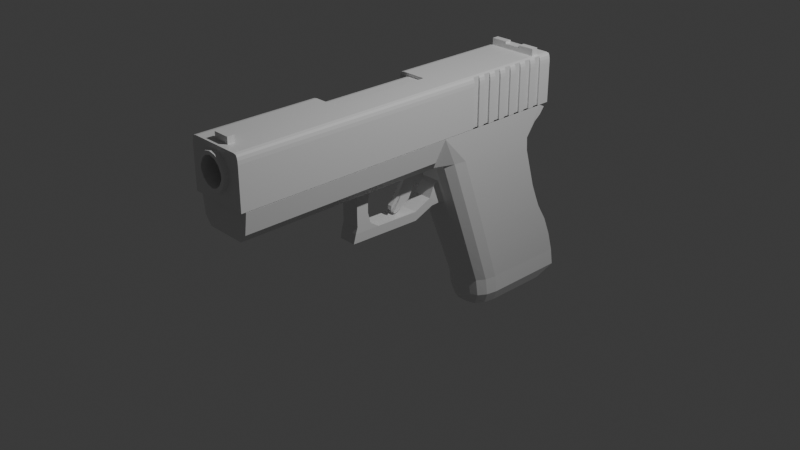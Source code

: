 # Source: glock-no-texture.blend  (saved by Blender 4.3.34; exported with 4.5.12 LTS)
import bpy
from mathutils import Matrix  # noqa: F401  (used for matrix-valued properties, if any)

bpy.ops.wm.read_factory_settings(use_empty=True)
scene = bpy.context.scene
scene.name = 'Scene'

# ---- collections
col_collection = bpy.data.collections.new('Collection'); scene.collection.children.link(col_collection)
col_env = bpy.data.collections.new('env'); scene.collection.children.link(col_env)
col_reference = bpy.data.collections.new('reference'); scene.collection.children.link(col_reference)

# ---- materials (node trees are filled in below, after node groups)
mat_material = bpy.data.materials.new('Material')
mat_material.alpha_threshold = 0.0
mat_material.roughness = 0.5
mat_material.line_color = (0.0, 0.0, 0.0, 1.0)

# ---- material node trees
mat_material.use_nodes = True; mat_material.node_tree.nodes.clear()
_N = mat_material.node_tree.nodes; _L = mat_material.node_tree.links
n0 = _N.new('ShaderNodeOutputMaterial'); n0.name = 'Material Output'; n0.location = (300, 300)
n1 = _N.new('ShaderNodeBsdfPrincipled'); n1.name = 'Principled BSDF'; n1.location = (10, 300)
n1.inputs[3].default_value = 1.45
_L.new(n1.outputs[0], n0.inputs[0])
n0.is_active_output = True

# ---- world
world_world = bpy.data.worlds.new('World'); scene.world = world_world
world_world.use_nodes = True; world_world.node_tree.nodes.clear()
_N = world_world.node_tree.nodes; _L = world_world.node_tree.links
n0 = _N.new('ShaderNodeOutputWorld'); n0.name = 'World Output'; n0.location = (300, 300)
n1 = _N.new('ShaderNodeBackground'); n1.name = 'Background'; n1.location = (10, 300)
n1.inputs[0].default_value = (0.05088, 0.05088, 0.05088, 1.0)
_L.new(n1.outputs[0], n0.inputs[0])
n0.is_active_output = True
world_world.color = (0.05088, 0.05088, 0.05088)
world_world.sun_shadow_jitter_overblur = 0.0

# ---- cameras
cam_camera = bpy.data.cameras.new('Camera')
cam_camera.clip_end = 100.0
cam_camera.ortho_scale = 7.314

# ---- lights
light_light = bpy.data.lights.new('Light', 'POINT')
light_light.energy = 1000.0
light_light.shadow_soft_size = 0.1

# ---- meshes
me_cube = bpy.data.meshes.new('Cube')
me_cube.from_pydata([(1.0, 0.7836, 0.9193), (0.8656, 2.571, -0.9409), (1.0, -1.216, 0.9193), (-1.0, 0.7836, 0.9193), (-0.8656, 2.571, -0.9409), (-1.0, -1.216, 0.9193), (0.9807, 1.359, 0.5996), (-0.9807, 1.359, 0.5996), (-1.0, -6.194, 0.9193), (1.0, -6.194, 0.9193), (0.9807, 1.593, 0.7528), (-0.9807, 1.593, 0.7528), (0.9711, 1.386, 0.451), (0.9374, 1.686, -0.0004303), (0.9223, 1.868, -0.202), (0.9155, 1.961, -0.2963), (0.899, 2.219, -0.4914), (0.8826, 2.425, -0.7179), (-0.9711, 1.386, 0.451), (-0.9374, 1.686, -0.0004303), (-0.9223, 1.868, -0.202), (-0.9155, 1.961, -0.2963), (-0.899, 2.219, -0.4914), (-0.8826, 2.425, -0.7179), (0.8656, 2.641, -1.14), (-0.8656, 2.641, -1.14), (0.7065, 2.221, -1.268), (-0.7065, 2.221, -1.268), (0.3833, 0.05253, -0.9387), (0.8656, 0.5931, -0.9392), (0.6244, 0.125, -0.9387), (0.8009, 0.3228, -0.9389), (-0.8656, 0.5931, -0.9392), (-0.3833, 0.05253, -0.9387), (-0.8009, 0.3228, -0.9389), (-0.6244, 0.125, -0.9387), (-0.9807, -0.5906, 0.6013), (-0.5129, -1.166, 0.6018), (-1.0, -1.216, 0.9193), (-0.918, -0.8782, 0.6016), (-0.7468, -1.089, 0.6017), (0.5129, -1.166, 0.6018), (0.9807, -0.5906, 0.6013), (1.0, -1.216, 0.9193), (0.7468, -1.089, 0.6017), (0.918, -0.8782, 0.6016), (0.3807, -0.9928, 0.383), (0.9711, -0.4858, 0.4681), (0.7371, -0.9868, 0.4727), (0.9084, -0.7751, 0.4708), (0.3602, -0.7794, 0.1132), (0.9374, -0.1308, 0.01717), (0.7031, -0.6306, 0.02202), (0.8746, -0.4193, 0.01997), (0.9223, 0.02642, -0.1851), (0.4524, -0.5476, -0.1799), (0.8593, -0.2606, -0.1825), (0.6873, -0.4707, -0.1806), (0.4439, -0.4758, -0.2707), (0.9155, 0.09456, -0.2767), (0.6797, -0.3994, -0.2715), (0.8523, -0.1906, -0.2737), (0.4249, -0.3017, -0.4907), (0.899, 0.258, -0.4909), (0.662, -0.2268, -0.4908), (0.8355, -0.02187, -0.4908), (0.8826, 0.4249, -0.7123), (0.405, -0.1277, -0.7108), (0.8186, 0.1486, -0.7116), (0.6438, -0.05366, -0.711), (-0.405, -0.1277, -0.7108), (-0.8826, 0.4249, -0.7123), (-0.6438, -0.05366, -0.711), (-0.8186, 0.1486, -0.7116), (-0.4249, -0.3017, -0.4907), (-0.899, 0.258, -0.4909), (-0.662, -0.2268, -0.4908), (-0.8355, -0.02187, -0.4908), (-0.4439, -0.4758, -0.2707), (-0.9155, 0.09456, -0.2767), (-0.6797, -0.3994, -0.2715), (-0.8523, -0.1906, -0.2737), (-0.4524, -0.5476, -0.1799), (-0.9223, 0.02642, -0.1851), (-0.6873, -0.4707, -0.1806), (-0.8593, -0.2606, -0.1825), (-0.3602, -0.7794, 0.1132), (-0.9374, -0.1308, 0.01717), (-0.7031, -0.6306, 0.02202), (-0.8746, -0.4193, 0.01997), (-0.9711, -0.4858, 0.4681), (-0.3807, -0.9928, 0.383), (-0.9084, -0.7751, 0.4708), (-0.7371, -0.9868, 0.4727), (0.377, 0.1222, -1.138), (0.8656, 0.6558, -1.139), (0.6213, 0.1937, -1.138), (0.8001, 0.389, -1.138), (-0.8656, 0.6558, -1.139), (-0.377, 0.1222, -1.138), (-0.8001, 0.389, -1.138), (-0.6213, 0.1937, -1.138), (0.7065, 0.6966, -1.267), (0.2092, 0.1654, -1.266), (0.6398, 0.431, -1.266), (0.4578, 0.2366, -1.266), (-0.2092, 0.1654, -1.266), (-0.7065, 0.6966, -1.267), (-0.4578, 0.2366, -1.266), (-0.6398, 0.431, -1.266), (-0.674, -6.194, 0.6018), (-0.8963, -6.194, 0.6915), (0.674, -6.194, 0.6018), (0.8963, -6.194, 0.6915), (-0.674, -1.325, 0.6018), (-0.8963, -1.423, 0.6915), (0.674, -1.325, 0.6018), (0.8963, -1.423, 0.6915), (-1.0, 1.729, 0.9193), (-0.9875, 1.749, 0.8117), (-0.9963, 1.861, 0.8878), (0.9875, 1.749, 0.8117), (1.0, 1.729, 0.9193), (0.9963, 1.861, 0.8878), (0.5031, -1.064, 0.4734), (0.4688, -0.7079, 0.02277), (-0.4688, -0.7079, 0.02277), (-0.5031, -1.064, 0.4734), (0.3133, -1.06, 0.3436), (0.2964, -0.8843, 0.1216), (-0.2964, -0.8843, 0.1216), (-0.3133, -1.06, 0.3436), (0.3133, -1.187, 0.2124), (0.2964, -1.102, 0.1161), (-0.2964, -1.102, 0.1161), (-0.3133, -1.187, 0.2124), (0.3133, -1.602, 0.1261), (0.2964, -1.583, 0.02202), (-0.2964, -1.583, 0.02202), (-0.3133, -1.602, 0.1261), (0.3133, -2.651, 0.1406), (0.2964, -2.632, 0.03649), (-0.2964, -2.632, 0.03649), (-0.3133, -2.651, 0.1406), (0.3133, -3.263, 0.1477), (0.2964, -3.312, 0.04581), (-0.2964, -3.312, 0.04581), (-0.3133, -3.263, 0.1477), (0.3133, -3.216, 0.2148), (-0.3133, -3.216, 0.2148), (0.3133, -2.865, 0.2077), (-0.3133, -2.865, 0.2077), (-0.8963, -3.393, 0.6915), (-0.674, -3.336, 0.6018), (0.8963, -3.393, 0.6915), (0.674, -3.336, 0.6018), (0.8963, -2.753, 0.6915), (0.674, -2.769, 0.6018), (-0.8963, -2.753, 0.6915), (-0.674, -2.769, 0.6018), (-0.3133, -2.932, 0.3275), (-0.3133, -3.22, 0.3289), (0.3133, -2.932, 0.3275), (0.3133, -3.22, 0.3289), (-0.3133, -2.93, 0.455), (-0.3133, -3.217, 0.4564), (0.3133, -2.93, 0.455), (0.3133, -3.217, 0.4564), (-0.3133, -2.874, 0.5531), (-0.3133, -3.249, 0.5545), (0.3133, -2.874, 0.5531), (0.3133, -3.249, 0.5545), (-0.1677, -1.064, 0.4734), (0.1677, -1.064, 0.4734), (0.171, -1.166, 0.6018), (-0.171, -1.166, 0.6018), (-0.1269, -0.9928, 0.383), (0.1269, -0.9928, 0.383), (-0.1044, -1.06, 0.3436), (0.1044, -1.06, 0.3436), (-0.1044, -1.187, 0.2124), (0.1044, -1.187, 0.2124), (-0.1044, -1.602, 0.1261), (0.1044, -1.602, 0.1261), (-0.1044, -2.651, 0.1406), (0.1044, -2.651, 0.1406), (-0.1044, -2.865, 0.2077), (0.1044, -2.865, 0.2077), (-0.2247, -1.325, 0.6018), (0.2247, -1.325, 0.6018), (0.2247, -2.769, 0.6018), (-0.2247, -2.769, 0.6018), (-0.1044, -2.932, 0.3275), (0.1044, -2.932, 0.3275), (-0.1044, -2.93, 0.455), (0.1044, -2.93, 0.455), (-0.1044, -2.874, 0.5531), (0.1044, -2.874, 0.5531), (0.8963, -1.862, 0.6915), (0.674, -1.802, 0.6018), (-0.8963, -1.862, 0.6915), (-0.674, -1.802, 0.6018), (-0.2247, -1.802, 0.6018), (0.2247, -1.802, 0.6018), (-0.0559, -1.064, 0.4734), (0.0559, -1.064, 0.4734), (-0.0423, -0.9928, 0.383), (0.0423, -0.9928, 0.383), (-0.03481, -1.06, 0.3436), (0.03481, -1.06, 0.3436), (-0.03481, -1.187, 0.2124), (0.03481, -1.187, 0.2124), (-0.03481, -1.602, 0.1261), (0.03481, -1.602, 0.1261), (-0.03481, -2.651, 0.1406), (0.03481, -2.651, 0.1406), (-0.03481, -2.865, 0.2077), (0.03481, -2.865, 0.2077), (0.07488, -2.769, 0.6018), (-0.07488, -2.769, 0.6018), (-0.03481, -2.932, 0.3275), (0.03481, -2.932, 0.3275), (-0.03481, -2.93, 0.455), (0.03481, -2.93, 0.455), (-0.03481, -2.874, 0.5531), (0.03481, -2.874, 0.5531), (0.07488, -1.802, 0.6018), (-0.07488, -1.802, 0.6018), (-0.07488, -1.325, 0.6018), (0.07488, -1.325, 0.6018), (0.05699, -1.166, 0.6018), (-0.05699, -1.166, 0.6018), (-0.0559, -1.161, 0.4791), (0.0559, -1.161, 0.4791), (0.07488, -1.785, 0.524), (-0.07488, -1.785, 0.524), (-0.07488, -1.429, 0.5227), (0.07488, -1.429, 0.5227), (0.05699, -1.27, 0.5227), (-0.05699, -1.27, 0.5227), (-0.0559, -1.221, 0.461), (0.0559, -1.221, 0.461), (0.07488, -1.803, 0.4556), (-0.07488, -1.803, 0.4556), (-0.05699, -1.344, 0.4747), (0.05699, -1.344, 0.4747), (0.07488, -1.47, 0.4543), (-0.07488, -1.47, 0.4543), (0.07488, -1.836, 0.3597), (-0.07488, -1.836, 0.3597), (0.07488, -1.531, 0.3584), (-0.07488, -1.531, 0.3584), (0.07488, -1.952, 0.2545), (-0.07488, -1.952, 0.2545), (-0.07488, -1.648, 0.2532), (0.07488, -1.648, 0.2532), (0.07488, -2.075, 0.1722), (-0.07488, -2.075, 0.1722), (-0.07488, -1.928, 0.1708), (0.07488, -1.928, 0.1708), (0.07488, -2.062, 0.1534), (-0.07488, -2.062, 0.1534), (-0.07488, -2.022, 0.1521), (0.07488, -2.022, 0.1521), (0.07488, -2.003, 0.3189), (-0.07488, -2.003, 0.3189), (-0.07488, -2.008, 0.2559), (0.07488, -2.008, 0.2559), (0.07488, -2.141, 0.2466), (-0.07488, -2.141, 0.2466), (-0.07488, -2.142, 0.1983), (0.07488, -2.142, 0.1983), (-0.0559, -1.181, 0.4115), (0.0559, -1.181, 0.4115), (-0.05699, -1.313, 0.3884), (0.05699, -1.313, 0.3884), (0.07488, -1.485, 0.3725), (-0.07488, -1.485, 0.3725)], [], [(36, 39, 40, 37, 114, 115, 38), (172, 175, 37, 127), (36, 38, 5, 3, 7), (12, 6, 42, 47), (18, 7, 6, 12), (13, 12, 47, 51), (90, 36, 7, 18), (175, 188, 114, 37), (6, 0, 2, 43, 42), (112, 113, 9, 8, 111, 110), (7, 3, 118, 120, 119, 11), (11, 119, 121, 10), (0, 6, 10, 121, 123, 122), (6, 7, 11, 10), (28, 33, 99, 94), (71, 75, 22, 23), (17, 16, 63, 66), (16, 15, 59, 63), (32, 4, 25, 98), (75, 79, 21, 22), (79, 83, 20, 21), (83, 87, 19, 20), (87, 90, 18, 19), (94, 99, 106, 103), (1, 29, 95, 24), (67, 62, 74, 70), (62, 58, 78, 74), (58, 55, 82, 78), (82, 55, 125, 126), (176, 91, 131, 178), (4, 23, 17, 1), (23, 22, 16, 17), (22, 21, 15, 16), (21, 20, 14, 15), (20, 19, 13, 14), (19, 18, 12, 13), (24, 95, 102, 26), (28, 67, 70, 33), (4, 1, 24, 25), (32, 71, 23, 4), (27, 26, 102, 104, 105, 103, 106, 108, 109, 107), (98, 25, 27, 107), (25, 24, 26, 27), (15, 14, 54, 59), (14, 13, 51, 54), (41, 44, 45, 42, 43, 117, 116), (67, 28, 30, 69), (69, 30, 31, 68), (68, 31, 29, 66), (127, 37, 40, 93), (93, 40, 39, 92), (92, 39, 36, 90), (41, 124, 48, 44), (44, 48, 49, 45), (45, 49, 47, 42), (55, 58, 60, 57), (57, 60, 61, 56), (56, 61, 59, 54), (58, 62, 64, 60), (60, 64, 65, 61), (61, 65, 63, 59), (62, 67, 69, 64), (64, 69, 68, 65), (65, 68, 66, 63), (33, 70, 72, 35), (35, 72, 73, 34), (34, 73, 71, 32), (70, 74, 76, 72), (72, 76, 77, 73), (73, 77, 75, 71), (74, 78, 80, 76), (76, 80, 81, 77), (77, 81, 79, 75), (78, 82, 84, 80), (80, 84, 85, 81), (81, 85, 83, 79), (99, 33, 35, 101), (101, 35, 34, 100), (100, 34, 32, 98), (28, 94, 96, 30), (30, 96, 97, 31), (31, 97, 95, 29), (98, 107, 109, 100), (100, 109, 108, 101), (101, 108, 106, 99), (102, 95, 97, 104), (104, 97, 96, 105), (105, 96, 94, 103), (124, 125, 52, 48), (48, 52, 53, 49), (49, 53, 51, 47), (125, 55, 57, 52), (52, 57, 56, 53), (53, 56, 54, 51), (82, 126, 88, 84), (84, 88, 89, 85), (85, 89, 87, 83), (126, 127, 93, 88), (88, 93, 92, 89), (89, 92, 90, 87), (1, 17, 66, 29), (113, 154, 156, 198, 117, 43, 2, 9), (200, 115, 114, 201), (154, 113, 112, 155), (118, 122, 123, 120), (120, 123, 121, 119), (46, 50, 125, 124), (86, 91, 127, 126), (177, 46, 124, 173), (50, 86, 126, 125), (178, 131, 135, 180), (50, 46, 128, 129), (86, 50, 129, 130), (91, 86, 130, 131), (134, 133, 137, 138), (129, 128, 132, 133), (130, 129, 133, 134), (131, 130, 134, 135), (182, 139, 143, 184), (135, 134, 138, 139), (180, 135, 139, 182), (133, 132, 136, 137), (143, 147, 149, 151), (137, 136, 140, 141), (138, 137, 141, 142), (139, 138, 142, 143), (147, 146, 145, 144), (141, 140, 144, 145), (142, 141, 145, 146), (143, 142, 146, 147), (184, 143, 151, 186), (186, 151, 160, 192), (147, 144, 148, 149), (5, 38, 115, 200, 158, 152, 111, 8), (153, 155, 112, 110), (156, 154, 155, 157), (111, 152, 153, 110), (198, 156, 157, 199), (203, 199, 157, 190), (152, 158, 159, 153), (144, 140, 150, 148), (163, 162, 166, 167), (148, 150, 162, 163), (149, 148, 163, 161), (151, 149, 161, 160), (194, 164, 168, 196), (192, 160, 164, 194), (161, 163, 167, 165), (160, 161, 165, 164), (155, 153, 169, 171), (165, 167, 171, 169), (164, 165, 169, 168), (167, 166, 170, 171), (191, 196, 168, 159), (153, 159, 168, 169), (157, 155, 171, 170), (157, 170, 197, 190), (219, 224, 196, 191), (162, 193, 195, 166), (220, 192, 194, 222), (166, 195, 197, 170), (222, 194, 196, 224), (201, 202, 191, 159), (226, 203, 190, 218), (150, 187, 193, 162), (216, 186, 192, 220), (140, 185, 187, 150), (214, 184, 186, 216), (132, 181, 183, 136), (210, 180, 182, 212), (136, 183, 185, 140), (212, 182, 184, 214), (128, 179, 181, 132), (208, 178, 180, 210), (91, 176, 172, 127), (207, 177, 173, 205), (46, 177, 179, 128), (206, 176, 178, 208), (41, 116, 189, 174), (124, 41, 174, 173), (114, 188, 202, 201), (189, 116, 199, 203), (117, 198, 199, 116), (158, 200, 201, 159), (226, 229, 189, 203), (231, 228, 188, 175), (205, 173, 174, 230), (172, 204, 231, 175), (227, 228, 236, 235), (174, 189, 229, 230), (226, 227, 235, 234), (202, 188, 228, 227), (204, 205, 233, 232), (177, 207, 209, 179), (207, 206, 208, 209), (176, 206, 204, 172), (206, 207, 205, 204), (179, 209, 211, 181), (209, 208, 210, 211), (183, 213, 215, 185), (213, 212, 214, 215), (181, 211, 213, 183), (211, 210, 212, 213), (185, 215, 217, 187), (215, 214, 216, 217), (187, 217, 221, 193), (217, 216, 220, 221), (202, 227, 219, 191), (227, 226, 218, 219), (195, 223, 225, 197), (223, 222, 224, 225), (193, 221, 223, 195), (221, 220, 222, 223), (190, 197, 225, 218), (218, 225, 224, 219), (230, 229, 237, 238), (231, 204, 232, 239), (229, 226, 234, 237), (228, 231, 239, 236), (205, 230, 238, 233), (232, 233, 241, 240), (239, 232, 240, 244), (238, 237, 246, 245), (243, 247, 251, 249), (237, 234, 242, 246), (236, 239, 244, 247), (233, 238, 245, 241), (234, 235, 243, 242), (235, 236, 247, 243), (251, 250, 255, 254), (246, 242, 248, 250), (242, 243, 265, 264), (244, 240, 272, 274), (245, 246, 276, 275), (251, 247, 246, 250), (253, 254, 258, 257), (249, 251, 254, 253), (250, 248, 252, 255), (248, 249, 253, 252), (259, 256, 260, 263), (255, 252, 256, 259), (252, 253, 257, 256), (254, 255, 259, 258), (260, 261, 262, 263), (256, 257, 261, 260), (258, 259, 263, 262), (257, 258, 262, 261), (266, 267, 271, 270), (248, 242, 264, 267), (243, 249, 266, 265), (249, 248, 267, 266), (268, 269, 270, 271), (264, 265, 269, 268), (267, 264, 268, 271), (265, 266, 270, 269), (275, 276, 277, 274), (273, 275, 274, 272), (246, 247, 277, 276), (240, 241, 273, 272), (247, 244, 274, 277), (241, 245, 275, 273), (0, 122, 118, 3, 5, 8, 9, 2)])
_uv = me_cube.uv_layers.new(name='UVMap')
_uv.uv.foreach_set('vector', [0.5823, 0.05696, 0.5823, 0.02848, 0.5823, 0.007631, 0.5794, 0.0, 0.5804, 0.0, 0.5819, 0.001489, 0.5823, 0.0, 0.565, 0.8966, 0.5823, 0.8968, 0.5823, 0.9404, 0.565, 0.9398, 0.5823, 0.05696, 0.625, 0.0, 0.625, 0.0, 0.625, 0.25, 0.5823, 0.25, 0.565, 0.5, 0.5823, 0.5, 0.5823, 0.693, 0.565, 0.691, 0.565, 0.25, 0.5823, 0.25, 0.5823, 0.5, 0.565, 0.5, 0.5044, 0.5, 0.565, 0.5, 0.565, 0.691, 0.5044, 0.6897, 0.565, 0.05902, 0.5823, 0.05696, 0.5823, 0.25, 0.565, 0.25, 0.5804, 0.2699, 0.581, 0.263, 0.5804, 0.0, 0.5794, 0.0, 0.5823, 0.5, 0.625, 0.5, 0.625, 0.75, 0.625, 0.75, 0.5823, 0.693, 0.5823, 0.7891, 0.5863, 0.7538, 0.625, 0.75, 0.625, 1.0, 0.5943, 0.9886, 0.5823, 0.9609, 0.5823, 0.25, 0.625, 0.25, 0.625, 0.25, 0.617, 0.25, 0.5974, 0.25, 0.5823, 0.25, 0.5823, 0.25, 0.5974, 0.25, 0.5974, 0.5, 0.5823, 0.5, 0.625, 0.5, 0.5823, 0.5, 0.5823, 0.5, 0.5974, 0.5, 0.617, 0.5, 0.625, 0.5, 0.5823, 0.5, 0.5823, 0.25, 0.5823, 0.25, 0.5823, 0.5, 0.375, 0.8196, 0.375, 0.9304, 0.375, 0.9294, 0.375, 0.8206, 0.4057, 0.05412, 0.4353, 0.05552, 0.4353, 0.25, 0.4057, 0.25, 0.4057, 0.5, 0.4353, 0.5, 0.4353, 0.6945, 0.4057, 0.6959, 0.4353, 0.5, 0.4649, 0.5, 0.4649, 0.6915, 0.4353, 0.6945, 0.375, 0.05365, 0.375, 0.25, 0.375, 0.25, 0.375, 0.05296, 0.4353, 0.05552, 0.4649, 0.05852, 0.4649, 0.25, 0.4353, 0.25, 0.4649, 0.05852, 0.4771, 0.0594, 0.4771, 0.25, 0.4649, 0.25, 0.4771, 0.0594, 0.5044, 0.06027, 0.5044, 0.25, 0.4771, 0.25, 0.5044, 0.06027, 0.565, 0.05902, 0.565, 0.25, 0.5044, 0.25, 0.375, 0.8206, 0.375, 0.9294, 0.375, 0.912, 0.375, 0.838, 0.375, 0.5, 0.375, 0.6963, 0.375, 0.697, 0.375, 0.5, 0.4057, 0.8176, 0.4353, 0.8159, 0.4353, 0.9341, 0.4057, 0.9324, 0.4353, 0.8159, 0.4649, 0.8144, 0.4649, 0.9356, 0.4353, 0.9341, 0.4649, 0.8144, 0.4771, 0.8137, 0.4771, 0.9363, 0.4649, 0.9356, 0.4771, 0.9363, 0.4771, 0.8137, 0.5044, 0.8125, 0.5044, 0.9375, 0.5528, 0.8914, 0.5528, 0.9243, 0.5528, 0.9243, 0.5528, 0.8914, 0.375, 0.25, 0.4057, 0.25, 0.4057, 0.5, 0.375, 0.5, 0.4057, 0.25, 0.4353, 0.25, 0.4353, 0.5, 0.4057, 0.5, 0.4353, 0.25, 0.4649, 0.25, 0.4649, 0.5, 0.4353, 0.5, 0.4649, 0.25, 0.4771, 0.25, 0.4771, 0.5, 0.4649, 0.5, 0.4771, 0.25, 0.5044, 0.25, 0.5044, 0.5, 0.4771, 0.5, 0.5044, 0.25, 0.565, 0.25, 0.565, 0.5, 0.5044, 0.5, 0.375, 0.5, 0.375, 0.697, 0.375, 0.6854, 0.375, 0.5, 0.375, 0.8196, 0.4057, 0.8176, 0.4057, 0.9324, 0.375, 0.9304, 0.375, 0.25, 0.375, 0.5, 0.375, 0.5, 0.375, 0.25, 0.375, 0.05365, 0.4057, 0.05412, 0.4057, 0.25, 0.375, 0.25, 0.125, 0.5, 0.375, 0.5, 0.375, 0.6854, 0.3632, 0.7177, 0.331, 0.7413, 0.287, 0.75, 0.213, 0.75, 0.169, 0.7413, 0.1368, 0.7177, 0.125, 0.6854, 0.375, 0.05296, 0.375, 0.25, 0.375, 0.25, 0.375, 0.0646, 0.375, 0.25, 0.375, 0.5, 0.375, 0.5, 0.375, 0.25, 0.4649, 0.5, 0.4771, 0.5, 0.4771, 0.6906, 0.4649, 0.6915, 0.4771, 0.5, 0.5044, 0.5, 0.5044, 0.6897, 0.4771, 0.6906, 0.5823, 0.8096, 0.5772, 0.7795, 0.5634, 0.7567, 0.5446, 0.7478, 0.625, 0.75, 0.5853, 0.7532, 0.5823, 0.7891, 0.4057, 0.8176, 0.375, 0.8196, 0.3726, 0.7847, 0.4008, 0.7836, 0.4008, 0.7836, 0.3726, 0.7847, 0.3747, 0.7234, 0.405, 0.7233, 0.405, 0.7233, 0.3747, 0.7234, 0.375, 0.6963, 0.4057, 0.6959, 0.565, 0.9398, 0.5823, 0.9404, 0.5758, 1.0, 0.565, 1.0, 0.565, 0.0, 0.5758, 0.0, 0.5817, 0.02816, 0.5644, 0.0292, 0.5644, 0.0292, 0.5817, 0.02816, 0.5823, 0.05696, 0.565, 0.05902, 0.5823, 0.8096, 0.565, 0.8102, 0.5599, 0.7799, 0.5772, 0.7795, 0.5772, 0.7795, 0.5599, 0.7799, 0.5644, 0.7208, 0.5817, 0.7218, 0.5817, 0.7218, 0.5644, 0.7208, 0.565, 0.691, 0.5823, 0.693, 0.4771, 0.8137, 0.4649, 0.8144, 0.4598, 0.7819, 0.472, 0.7816, 0.472, 0.7816, 0.4598, 0.7819, 0.4642, 0.7212, 0.4765, 0.7207, 0.4765, 0.7207, 0.4642, 0.7212, 0.4649, 0.6915, 0.4771, 0.6906, 0.4649, 0.8144, 0.4353, 0.8159, 0.4304, 0.7827, 0.4598, 0.7819, 0.4598, 0.7819, 0.4304, 0.7827, 0.4346, 0.7226, 0.4642, 0.7212, 0.4642, 0.7212, 0.4346, 0.7226, 0.4353, 0.6945, 0.4649, 0.6915, 0.4353, 0.8159, 0.4057, 0.8176, 0.4008, 0.7836, 0.4304, 0.7827, 0.4304, 0.7827, 0.4008, 0.7836, 0.405, 0.7233, 0.4346, 0.7226, 0.4346, 0.7226, 0.405, 0.7233, 0.4057, 0.6959, 0.4353, 0.6945, 0.375, 0.9304, 0.4057, 0.9324, 0.3993, 1.0, 0.375, 1.0, 0.375, 0.0, 0.3993, 0.0, 0.405, 0.02669, 0.3743, 0.02646, 0.3743, 0.02646, 0.405, 0.02669, 0.4057, 0.05412, 0.375, 0.05365, 0.4057, 0.9324, 0.4353, 0.9341, 0.4289, 1.0, 0.4057, 1.0, 0.4057, 0.0, 0.4289, 0.0, 0.4346, 0.02739, 0.405, 0.02668, 0.405, 0.02668, 0.4346, 0.02739, 0.4353, 0.05552, 0.4057, 0.05412, 0.4353, 0.9341, 0.4649, 0.9356, 0.4584, 1.0, 0.4353, 1.0, 0.4353, 0.0, 0.4584, 0.0, 0.4642, 0.02883, 0.4346, 0.02732, 0.4346, 0.02732, 0.4642, 0.02883, 0.4649, 0.05852, 0.4353, 0.05552, 0.4649, 0.9356, 0.4771, 0.9363, 0.4706, 1.0, 0.4649, 1.0, 0.4649, 0.0, 0.4706, 0.0, 0.4765, 0.0293, 0.4643, 0.02886, 0.4643, 0.02886, 0.4765, 0.0293, 0.4771, 0.0594, 0.4649, 0.05852, 0.375, 0.9294, 0.375, 0.9304, 0.375, 1.0, 0.375, 1.0, 0.375, 0.0, 0.375, 0.0, 0.375, 0.02683, 0.375, 0.02648, 0.375, 0.02648, 0.375, 0.02683, 0.375, 0.05365, 0.375, 0.05296, 0.375, 0.8196, 0.375, 0.8206, 0.375, 0.7836, 0.3726, 0.7847, 0.3726, 0.7847, 0.375, 0.7836, 0.375, 0.7234, 0.3747, 0.7234, 0.3747, 0.7234, 0.375, 0.7234, 0.375, 0.697, 0.375, 0.6963, 0.375, 0.05296, 0.375, 0.0646, 0.375, 0.03299, 0.375, 0.02673, 0.375, 0.02673, 0.375, 0.03299, 0.375, 0.0, 0.375, 0.0, 0.375, 1.0, 0.375, 1.0, 0.375, 0.912, 0.375, 0.9294, 0.375, 0.6854, 0.375, 0.697, 0.375, 0.7234, 0.375, 0.717, 0.375, 0.717, 0.375, 0.7234, 0.375, 0.7836, 0.375, 0.7915, 0.375, 0.7915, 0.375, 0.7836, 0.375, 0.8206, 0.375, 0.838, 0.565, 0.8102, 0.5044, 0.8125, 0.4992, 0.781, 0.5599, 0.7799, 0.5599, 0.7799, 0.4992, 0.781, 0.5037, 0.7203, 0.5644, 0.7208, 0.5644, 0.7208, 0.5037, 0.7203, 0.5044, 0.6897, 0.565, 0.691, 0.5044, 0.8125, 0.4771, 0.8137, 0.472, 0.7816, 0.4992, 0.781, 0.4992, 0.781, 0.472, 0.7816, 0.4765, 0.7207, 0.5037, 0.7203, 0.5037, 0.7203, 0.4765, 0.7207, 0.4771, 0.6906, 0.5044, 0.6897, 0.4771, 0.9363, 0.5044, 0.9375, 0.4978, 1.0, 0.4771, 1.0, 0.4771, 0.0, 0.4978, 0.0, 0.5037, 0.02974, 0.4765, 0.02929, 0.4765, 0.02929, 0.5037, 0.02974, 0.5044, 0.06027, 0.4771, 0.0594, 0.5044, 0.9375, 0.565, 0.9398, 0.5584, 1.0, 0.5044, 1.0, 0.5044, 0.0, 0.5584, 0.0, 0.5644, 0.02913, 0.5037, 0.02976, 0.5037, 0.02976, 0.5644, 0.02913, 0.565, 0.05902, 0.5044, 0.06027, 0.375, 0.5, 0.4057, 0.5, 0.4057, 0.6959, 0.375, 0.6963, 0.5863, 0.7538, 0.5857, 0.7534, 0.5856, 0.7533, 0.5854, 0.7532, 0.5853, 0.7532, 0.625, 0.75, 0.625, 0.75, 0.625, 0.75, 0.5823, 1.0, 0.5823, 1.0, 0.5823, 0.9609, 0.5823, 0.9609, 0.5857, 0.7534, 0.5863, 0.7538, 0.5823, 0.7891, 0.5823, 0.7891, 0.875, 0.5, 0.625, 0.5, 0.6255, 0.5, 0.8745, 0.5, 0.625, 0.2505, 0.625, 0.4995, 0.5974, 0.5, 0.5974, 0.25, 0.5528, 0.8257, 0.5165, 0.8273, 0.5044, 0.8125, 0.565, 0.8102, 0.5165, 0.9227, 0.5528, 0.9243, 0.565, 0.9398, 0.5044, 0.9375, 0.5528, 0.8586, 0.5528, 0.8257, 0.565, 0.8102, 0.565, 0.8534, 0.5165, 0.8273, 0.5165, 0.9227, 0.5044, 0.9375, 0.5044, 0.8125, 0.5528, 0.8914, 0.5528, 0.9243, 0.5528, 0.9243, 0.5528, 0.8914, 0.5165, 0.8273, 0.5528, 0.8257, 0.5528, 0.8257, 0.5165, 0.8273, 0.5165, 0.9227, 0.5165, 0.8273, 0.5165, 0.8273, 0.5165, 0.9227, 0.5528, 0.9243, 0.5165, 0.9227, 0.5165, 0.9227, 0.5528, 0.9243, 0.5165, 0.9227, 0.5165, 0.8273, 0.5165, 0.8273, 0.5165, 0.9227, 0.5165, 0.8273, 0.5528, 0.8257, 0.5528, 0.8257, 0.5165, 0.8273, 0.5165, 0.9227, 0.5165, 0.8273, 0.5165, 0.8273, 0.5165, 0.9227, 0.5528, 0.9243, 0.5165, 0.9227, 0.5165, 0.9227, 0.5528, 0.9243, 0.5528, 0.8914, 0.5528, 0.9243, 0.5528, 0.9243, 0.5528, 0.8914, 0.5528, 0.9243, 0.5165, 0.9227, 0.5165, 0.9227, 0.5528, 0.9243, 0.5528, 0.8914, 0.5528, 0.9243, 0.5528, 0.9243, 0.5528, 0.8914, 0.5165, 0.8273, 0.5528, 0.8257, 0.5528, 0.8257, 0.5165, 0.8273, 0.5528, 0.9243, 0.5528, 0.9243, 0.5528, 0.9243, 0.5528, 0.9243, 0.5165, 0.8273, 0.5528, 0.8257, 0.5528, 0.8257, 0.5165, 0.8273, 0.5165, 0.9227, 0.5165, 0.8273, 0.5165, 0.8273, 0.5165, 0.9227, 0.5528, 0.9243, 0.5165, 0.9227, 0.5165, 0.9227, 0.5528, 0.9243, 0.5528, 0.9243, 0.5165, 0.9227, 0.5165, 0.8273, 0.5528, 0.8257, 0.5165, 0.8273, 0.5528, 0.8257, 0.5528, 0.8257, 0.5165, 0.8273, 0.5165, 0.9227, 0.5165, 0.8273, 0.5165, 0.8273, 0.5165, 0.9227, 0.5528, 0.9243, 0.5165, 0.9227, 0.5165, 0.9227, 0.5528, 0.9243, 0.5528, 0.8914, 0.5528, 0.9243, 0.5528, 0.9243, 0.5528, 0.8914, 0.5528, 0.8914, 0.5528, 0.9243, 0.5528, 0.9243, 0.5528, 0.8914, 0.5528, 0.9243, 0.5528, 0.8257, 0.5528, 0.8257, 0.5528, 0.9243, 0.625, 0.0, 0.625, 0.0, 0.5823, 0.0, 0.5823, 0.0, 0.5823, 0.0, 0.5823, 0.0, 0.5823, 0.0, 0.625, 0.0, 0.5812, 0.3968, 0.5823, 0.7891, 0.5823, 0.7891, 0.5823, 0.9609, 0.5856, 0.7533, 0.5857, 0.7534, 0.5823, 0.7891, 0.5823, 0.7891, 0.5823, 1.0, 0.5823, 1.0, 0.5823, 0.9609, 0.5823, 0.9609, 0.5854, 0.7532, 0.5856, 0.7533, 0.5823, 0.7891, 0.5823, 0.7891, 0.5817, 0.5575, 0.5823, 0.7891, 0.5823, 0.7891, 0.5818, 0.621, 0.5823, 1.0, 0.5823, 1.0, 0.5823, 0.9609, 0.5823, 0.9609, 0.5528, 0.8257, 0.5528, 0.8257, 0.5528, 0.8257, 0.5528, 0.8257, 0.5528, 0.8257, 0.5528, 0.8257, 0.5528, 0.8257, 0.5528, 0.8257, 0.5528, 0.8257, 0.5528, 0.8257, 0.5528, 0.8257, 0.5528, 0.8257, 0.5528, 0.9243, 0.5528, 0.8257, 0.5528, 0.8257, 0.5528, 0.9243, 0.5528, 0.9243, 0.5528, 0.9243, 0.5528, 0.9243, 0.5528, 0.9243, 0.5528, 0.8914, 0.5528, 0.9243, 0.5528, 0.9243, 0.5528, 0.8914, 0.5528, 0.8914, 0.5528, 0.9243, 0.5528, 0.9243, 0.5528, 0.8914, 0.5528, 0.9243, 0.5528, 0.8257, 0.5528, 0.8257, 0.5528, 0.9243, 0.5528, 0.9243, 0.5528, 0.9243, 0.5528, 0.9243, 0.5528, 0.9243, 0.5823, 0.7891, 0.5812, 0.3968, 0.5528, 0.9243, 0.5528, 0.8257, 0.5528, 0.9243, 0.5528, 0.8257, 0.5528, 0.8257, 0.5528, 0.9243, 0.5528, 0.9243, 0.5528, 0.9243, 0.5528, 0.9243, 0.5528, 0.9243, 0.5528, 0.8257, 0.5528, 0.8257, 0.5528, 0.8257, 0.5528, 0.8257, 0.5814, 0.453, 0.5528, 0.8914, 0.5528, 0.9243, 0.5809, 0.2849, 0.5812, 0.3968, 0.5809, 0.2849, 0.5528, 0.9243, 0.5528, 0.9243, 0.5823, 0.7891, 0.5823, 0.7891, 0.5528, 0.8257, 0.5528, 0.8257, 0.5823, 0.7891, 0.5528, 0.8257, 0.5528, 0.8586, 0.5818, 0.621, 0.5815, 0.509, 0.5528, 0.8805, 0.5528, 0.8914, 0.5814, 0.453, 0.5528, 0.8257, 0.5528, 0.8586, 0.5528, 0.8586, 0.5528, 0.8257, 0.5528, 0.8805, 0.5528, 0.8914, 0.5528, 0.8914, 0.5528, 0.8805, 0.5528, 0.8257, 0.5528, 0.8586, 0.5528, 0.8586, 0.5528, 0.8257, 0.5528, 0.8805, 0.5528, 0.8914, 0.5528, 0.8914, 0.5528, 0.8805, 0.5806, 0.09416, 0.5811, 0.3258, 0.5814, 0.453, 0.5809, 0.2849, 0.5815, 0.4802, 0.5817, 0.5575, 0.5818, 0.621, 0.5817, 0.565, 0.5528, 0.8257, 0.5528, 0.8586, 0.5528, 0.8586, 0.5528, 0.8257, 0.5528, 0.8805, 0.5528, 0.8914, 0.5528, 0.8914, 0.5528, 0.8805, 0.5528, 0.8257, 0.5528, 0.8586, 0.5528, 0.8586, 0.5528, 0.8257, 0.5528, 0.8805, 0.5528, 0.8914, 0.5528, 0.8914, 0.5528, 0.8805, 0.5528, 0.8257, 0.5528, 0.8586, 0.5528, 0.8586, 0.5528, 0.8257, 0.5528, 0.8805, 0.5528, 0.8914, 0.5528, 0.8914, 0.5528, 0.8805, 0.5528, 0.8257, 0.5528, 0.8586, 0.5528, 0.8586, 0.5528, 0.8257, 0.5528, 0.8805, 0.5528, 0.8914, 0.5528, 0.8914, 0.5528, 0.8805, 0.5528, 0.8257, 0.5528, 0.8586, 0.5528, 0.8586, 0.5528, 0.8257, 0.5528, 0.8805, 0.5528, 0.8914, 0.5528, 0.8914, 0.5528, 0.8805, 0.5528, 0.9243, 0.5528, 0.8914, 0.565, 0.8966, 0.565, 0.9398, 0.5528, 0.8695, 0.5528, 0.8586, 0.565, 0.8534, 0.565, 0.8678, 0.5528, 0.8257, 0.5528, 0.8586, 0.5528, 0.8586, 0.5528, 0.8257, 0.5528, 0.8805, 0.5528, 0.8914, 0.5528, 0.8914, 0.5528, 0.8805, 0.5823, 0.8096, 0.5823, 0.7891, 0.5816, 0.5261, 0.5813, 0.5397, 0.565, 0.8102, 0.5823, 0.8096, 0.5823, 0.8532, 0.565, 0.8534, 0.5804, 0.0, 0.581, 0.263, 0.5811, 0.3258, 0.5806, 0.09416, 0.5816, 0.5261, 0.5823, 0.7891, 0.5823, 0.7891, 0.5817, 0.5575, 0.5853, 0.7532, 0.5854, 0.7532, 0.5823, 0.7891, 0.5823, 0.7891, 0.5823, 1.0, 0.5823, 1.0, 0.5823, 0.9609, 0.5823, 0.9609, 0.5815, 0.4802, 0.5814, 0.4384, 0.5816, 0.5261, 0.5817, 0.5575, 0.5807, 0.3598, 0.5812, 0.3507, 0.581, 0.263, 0.5804, 0.2699, 0.565, 0.8678, 0.565, 0.8534, 0.5813, 0.5397, 0.5816, 0.6588, 0.565, 0.8966, 0.565, 0.8822, 0.582, 0.7778, 0.5823, 0.8968, 0.5813, 0.403, 0.5812, 0.3507, 0.5812, 0.3507, 0.5813, 0.403, 0.5813, 0.5397, 0.5816, 0.5261, 0.5814, 0.4384, 0.581, 0.4498, 0.5815, 0.4802, 0.5813, 0.403, 0.5813, 0.403, 0.5815, 0.4802, 0.5811, 0.3258, 0.581, 0.263, 0.5812, 0.3507, 0.5813, 0.403, 0.565, 0.8822, 0.565, 0.8678, 0.565, 0.8678, 0.565, 0.8822, 0.5528, 0.8586, 0.5528, 0.8695, 0.5528, 0.8695, 0.5528, 0.8586, 0.5528, 0.8695, 0.5528, 0.8805, 0.5528, 0.8805, 0.5528, 0.8695, 0.5528, 0.8914, 0.5528, 0.8805, 0.565, 0.8822, 0.565, 0.8966, 0.5528, 0.8805, 0.5528, 0.8695, 0.565, 0.8678, 0.565, 0.8822, 0.5528, 0.8586, 0.5528, 0.8695, 0.5528, 0.8695, 0.5528, 0.8586, 0.5528, 0.8695, 0.5528, 0.8805, 0.5528, 0.8805, 0.5528, 0.8695, 0.5528, 0.8586, 0.5528, 0.8695, 0.5528, 0.8695, 0.5528, 0.8586, 0.5528, 0.8695, 0.5528, 0.8805, 0.5528, 0.8805, 0.5528, 0.8695, 0.5528, 0.8586, 0.5528, 0.8695, 0.5528, 0.8695, 0.5528, 0.8586, 0.5528, 0.8695, 0.5528, 0.8805, 0.5528, 0.8805, 0.5528, 0.8695, 0.5528, 0.8586, 0.5528, 0.8695, 0.5528, 0.8695, 0.5528, 0.8586, 0.5528, 0.8695, 0.5528, 0.8805, 0.5528, 0.8805, 0.5528, 0.8695, 0.5528, 0.8586, 0.5528, 0.8695, 0.5528, 0.8695, 0.5528, 0.8586, 0.5528, 0.8695, 0.5528, 0.8805, 0.5528, 0.8805, 0.5528, 0.8695, 0.5811, 0.3258, 0.5813, 0.403, 0.5815, 0.509, 0.5814, 0.453, 0.5813, 0.403, 0.5815, 0.4802, 0.5817, 0.565, 0.5815, 0.509, 0.5528, 0.8586, 0.5528, 0.8695, 0.5528, 0.8695, 0.5528, 0.8586, 0.5528, 0.8695, 0.5528, 0.8805, 0.5528, 0.8805, 0.5528, 0.8695, 0.5528, 0.8586, 0.5528, 0.8695, 0.5528, 0.8695, 0.5528, 0.8586, 0.5528, 0.8695, 0.5528, 0.8805, 0.5528, 0.8805, 0.5528, 0.8695, 0.5818, 0.621, 0.5528, 0.8586, 0.5528, 0.8695, 0.5817, 0.565, 0.5817, 0.565, 0.5528, 0.8695, 0.5528, 0.8805, 0.5815, 0.509, 0.581, 0.4498, 0.5814, 0.4384, 0.5814, 0.4384, 0.581, 0.4498, 0.582, 0.7778, 0.565, 0.8822, 0.565, 0.8822, 0.582, 0.7778, 0.5814, 0.4384, 0.5815, 0.4802, 0.5815, 0.4802, 0.5814, 0.4384, 0.5812, 0.3507, 0.5807, 0.3598, 0.5807, 0.3598, 0.5812, 0.3507, 0.565, 0.8678, 0.5816, 0.6588, 0.5816, 0.6588, 0.565, 0.8678, 0.565, 0.8822, 0.565, 0.8678, 0.565, 0.8678, 0.565, 0.8822, 0.582, 0.7778, 0.565, 0.8822, 0.565, 0.8822, 0.582, 0.7778, 0.581, 0.4498, 0.5814, 0.4384, 0.5814, 0.4384, 0.581, 0.4498, 0.5813, 0.403, 0.5812, 0.3507, 0.5812, 0.3507, 0.5813, 0.403, 0.5814, 0.4384, 0.5815, 0.4802, 0.5815, 0.4802, 0.5814, 0.4384, 0.5812, 0.3507, 0.5807, 0.3598, 0.5807, 0.3598, 0.5812, 0.3507, 0.565, 0.8678, 0.5816, 0.6588, 0.5816, 0.6588, 0.565, 0.8678, 0.5815, 0.4802, 0.5813, 0.403, 0.5813, 0.403, 0.5815, 0.4802, 0.5813, 0.403, 0.5812, 0.3507, 0.5812, 0.3507, 0.5813, 0.403, 0.5812, 0.3507, 0.5814, 0.4384, 0.5814, 0.4384, 0.5812, 0.3507, 0.5814, 0.4384, 0.5815, 0.4802, 0.5815, 0.4802, 0.5814, 0.4384, 0.5815, 0.4802, 0.5813, 0.403, 0.5813, 0.403, 0.5815, 0.4802, 0.582, 0.7778, 0.565, 0.8822, 0.565, 0.8822, 0.582, 0.7778, 0.581, 0.4498, 0.5814, 0.4384, 0.5814, 0.4384, 0.581, 0.4498, 0.5812, 0.3507, 0.5812, 0.3507, 0.5814, 0.4384, 0.5814, 0.4384, 0.5813, 0.403, 0.5812, 0.3507, 0.5812, 0.3507, 0.5813, 0.403, 0.5813, 0.403, 0.5812, 0.3507, 0.5812, 0.3507, 0.5813, 0.403, 0.5814, 0.4384, 0.5815, 0.4802, 0.5815, 0.4802, 0.5814, 0.4384, 0.5815, 0.4802, 0.5813, 0.403, 0.5813, 0.403, 0.5815, 0.4802, 0.5814, 0.4384, 0.5815, 0.4802, 0.5815, 0.4802, 0.5814, 0.4384, 0.5814, 0.4384, 0.5815, 0.4802, 0.5815, 0.4802, 0.5814, 0.4384, 0.5815, 0.4802, 0.5813, 0.403, 0.5813, 0.403, 0.5815, 0.4802, 0.5812, 0.3507, 0.5814, 0.4384, 0.5814, 0.4384, 0.5812, 0.3507, 0.5815, 0.4802, 0.5813, 0.403, 0.5812, 0.3507, 0.5814, 0.4384, 0.5815, 0.4802, 0.5813, 0.403, 0.5813, 0.403, 0.5815, 0.4802, 0.5812, 0.3507, 0.5814, 0.4384, 0.5814, 0.4384, 0.5812, 0.3507, 0.5813, 0.403, 0.5812, 0.3507, 0.5812, 0.3507, 0.5813, 0.403, 0.5813, 0.403, 0.5815, 0.4802, 0.5815, 0.4802, 0.5813, 0.403, 0.5815, 0.4802, 0.5815, 0.4802, 0.5815, 0.4802, 0.5815, 0.4802, 0.5813, 0.403, 0.5813, 0.403, 0.5813, 0.403, 0.5813, 0.403, 0.5813, 0.403, 0.5815, 0.4802, 0.5815, 0.4802, 0.5813, 0.403, 0.5815, 0.4802, 0.5813, 0.403, 0.5813, 0.403, 0.5815, 0.4802, 0.5815, 0.4802, 0.5813, 0.403, 0.5813, 0.403, 0.5815, 0.4802, 0.5815, 0.4802, 0.5815, 0.4802, 0.5815, 0.4802, 0.5815, 0.4802, 0.5813, 0.403, 0.5813, 0.403, 0.5813, 0.403, 0.5813, 0.403, 0.581, 0.4498, 0.5814, 0.4384, 0.5812, 0.3507, 0.5807, 0.3598, 0.565, 0.8678, 0.5816, 0.6588, 0.5807, 0.3598, 0.565, 0.8822, 0.5814, 0.4384, 0.5812, 0.3507, 0.5812, 0.3507, 0.5814, 0.4384, 0.565, 0.8822, 0.565, 0.8678, 0.565, 0.8678, 0.565, 0.8822, 0.5812, 0.3507, 0.5807, 0.3598, 0.5807, 0.3598, 0.5812, 0.3507, 0.565, 0.8678, 0.5816, 0.6588, 0.5816, 0.6588, 0.565, 0.8678, 0.625, 0.5, 0.625, 0.5, 0.875, 0.5, 0.625, 0.25, 0.625, 0.0, 0.625, 0.0, 0.625, 0.75, 0.625, 0.75])
me_cube.materials.append(mat_material)
me_cube.use_mirror_vertex_groups = False
me_cube.update()
me_cube_001 = bpy.data.meshes.new('Cube.001')
me_cube_001.from_pydata([(1.0, -0.4804, 1.537), (1.0, -1.281, 1.537), (-1.0, -0.4804, 1.537), (-1.0, -1.281, 1.537), (0.3516, -6.373, 1.745), (-0.3516, -6.373, 1.745), (0.3516, -6.373, 1.927), (-0.3516, -6.373, 1.927), (1.0, 1.884, 1.537), (-1.0, 1.884, 1.537), (1.0, -6.373, 1.537), (-1.0, -6.373, 1.537), (1.316e-08, -6.373, 1.683), (5.937e-08, -6.373, 1.989), (0.4588, -6.373, 1.836), (-0.4588, -6.373, 1.836), (-0.1925, -6.373, 1.7), (-0.1925, -6.373, 1.972), (0.4444, -6.373, 1.805), (-0.4444, -6.373, 1.805), (0.1925, -6.373, 1.7), (0.1925, -6.373, 1.972), (0.4444, -6.373, 1.867), (-0.4444, -6.373, 1.867), (-0.2176, -6.373, 1.662), (-0.4021, -6.373, 1.703), (-0.2176, -6.373, 2.01), (-0.4021, -6.373, 1.969), (0.5253, -6.373, 1.764), (0.4021, -6.373, 1.703), (-0.5253, -6.373, 1.764), (0.2176, -6.373, 1.662), (1.299e-08, -6.373, 1.648), (0.2176, -6.373, 2.01), (6.27e-08, -6.373, 2.024), (0.5253, -6.373, 1.908), (0.5686, -6.373, 1.836), (-0.5253, -6.373, 1.908), (-0.5686, -6.373, 1.836), (0.4021, -6.373, 1.969), (-0.2176, -6.485, 1.662), (-0.4021, -6.485, 1.703), (-0.2176, -6.485, 2.01), (-0.4021, -6.485, 1.969), (0.5253, -6.485, 1.764), (0.4021, -6.485, 1.703), (-0.5253, -6.485, 1.764), (0.2176, -6.485, 1.662), (1.299e-08, -6.485, 1.648), (0.2176, -6.485, 2.01), (6.27e-08, -6.485, 2.024), (0.5253, -6.485, 1.908), (0.5686, -6.485, 1.836), (-0.5253, -6.485, 1.908), (-0.5686, -6.485, 1.836), (0.4021, -6.485, 1.969), (-0.1925, -6.485, 1.7), (-0.3516, -6.485, 1.745), (-0.1925, -6.485, 1.972), (-0.3516, -6.485, 1.927), (0.4444, -6.485, 1.805), (0.3516, -6.485, 1.745), (-0.4444, -6.485, 1.805), (0.1925, -6.485, 1.7), (1.316e-08, -6.485, 1.683), (0.1925, -6.485, 1.972), (5.937e-08, -6.485, 1.989), (0.4444, -6.485, 1.867), (0.4588, -6.485, 1.836), (-0.4444, -6.485, 1.867), (-0.4588, -6.485, 1.836), (0.3516, -6.485, 1.927), (-0.1925, -2.652, 1.7), (-0.3516, -2.652, 1.745), (-0.1925, -2.652, 1.972), (-0.3516, -2.652, 1.927), (0.4444, -2.652, 1.805), (0.3516, -2.652, 1.745), (-0.4444, -2.652, 1.805), (0.1925, -2.652, 1.7), (1.316e-08, -2.652, 1.683), (0.1925, -2.652, 1.972), (5.937e-08, -2.652, 1.989), (0.4444, -2.652, 1.867), (0.4588, -2.652, 1.836), (-0.4444, -2.652, 1.867), (-0.4588, -2.652, 1.836), (0.3516, -2.652, 1.927), (0.8419, -1.281, 2.073), (1.0, -1.281, 1.978), (0.9413, -1.281, 2.066), (0.9722, -1.281, 2.046), (0.9928, -1.281, 2.015), (-1.0, -1.281, 1.978), (-0.8264, -1.281, 2.073), (-0.9928, -1.281, 2.015), (-0.9722, -1.281, 2.046), (-0.9413, -1.281, 2.066), (1.0, -0.4804, 1.978), (0.8419, -0.4804, 2.073), (0.9928, -0.4804, 2.015), (0.9722, -0.4804, 2.046), (0.9413, -0.4804, 2.066), (-0.8264, -0.4804, 2.073), (-1.0, -0.4804, 1.978), (-0.9413, -0.4804, 2.066), (-0.9722, -0.4804, 2.046), (-0.9928, -0.4804, 2.015), (0.8419, 1.884, 2.073), (1.0, 1.884, 1.978), (0.9413, 1.884, 2.066), (0.9722, 1.884, 2.046), (0.9928, 1.884, 2.015), (-1.0, 1.884, 1.978), (-0.8264, 1.884, 2.073), (-0.9928, 1.884, 2.015), (-0.9722, 1.884, 2.046), (-0.9413, 1.884, 2.066), (1.0, -6.373, 1.978), (0.8419, -6.373, 2.073), (0.9063, -6.373, 2.057), (0.9928, -6.373, 2.015), (0.9722, -6.373, 2.046), (0.9413, -6.373, 2.066), (-0.8264, -6.373, 2.073), (-1.0, -6.373, 1.978), (-0.9063, -6.373, 2.057), (-0.9413, -6.373, 2.066), (-0.9722, -6.373, 2.046), (-0.9928, -6.373, 2.015), (-1.0, -0.3227, 1.537), (-1.0, -0.1651, 1.537), (-1.0, -0.00747, 1.537), (-1.0, 0.1502, 1.537), (-1.0, 0.3078, 1.537), (-1.0, 0.4654, 1.537), (-1.0, 0.6231, 1.537), (-1.0, 0.7807, 1.537), (-1.0, 0.9384, 1.537), (-1.0, 1.096, 1.537), (-1.0, 1.254, 1.537), (-1.0, 1.411, 1.537), (-1.0, 1.569, 1.537), (-1.0, 1.727, 1.537), (1.0, 1.727, 1.537), (1.0, 1.569, 1.537), (1.0, 1.411, 1.537), (1.0, 1.254, 1.537), (1.0, 1.096, 1.537), (1.0, 0.9384, 1.537), (1.0, 0.7807, 1.537), (1.0, 0.6231, 1.537), (1.0, 0.4654, 1.537), (1.0, 0.3078, 1.537), (1.0, 0.1502, 1.537), (1.0, -0.00747, 1.537), (1.0, -0.1651, 1.537), (1.0, -0.3227, 1.537), (0.8419, 1.727, 2.073), (0.8419, 1.569, 2.073), (0.8419, 1.411, 2.073), (0.8419, 1.254, 2.073), (0.8419, 1.096, 2.073), (0.8419, 0.9384, 2.073), (0.8419, 0.7807, 2.073), (0.8419, 0.6231, 2.073), (0.8419, 0.4654, 2.073), (0.8419, 0.3078, 2.073), (0.8419, 0.1502, 2.073), (0.8419, -0.00747, 2.073), (0.8419, -0.1651, 2.073), (0.8419, -0.3227, 2.073), (0.9413, -0.3227, 2.066), (0.9413, -0.1651, 2.066), (0.9413, -0.00747, 2.066), (0.9413, 0.1502, 2.066), (0.9413, 0.3078, 2.066), (0.9413, 0.4654, 2.066), (0.9413, 0.6231, 2.066), (0.9413, 0.7807, 2.066), (0.9413, 0.9384, 2.066), (0.9413, 1.096, 2.066), (0.9413, 1.254, 2.066), (0.9413, 1.411, 2.066), (0.9413, 1.569, 2.066), (0.9413, 1.727, 2.066), (0.9722, -0.3227, 2.046), (0.9722, -0.1651, 2.046), (0.9722, -0.00747, 2.046), (0.9722, 0.1502, 2.046), (0.9722, 0.3078, 2.046), (0.9722, 0.4654, 2.046), (0.9722, 0.6231, 2.046), (0.9722, 0.7807, 2.046), (0.9722, 0.9384, 2.046), (0.9722, 1.096, 2.046), (0.9722, 1.254, 2.046), (0.9722, 1.411, 2.046), (0.9722, 1.569, 2.046), (0.9722, 1.727, 2.046), (0.9928, -0.3227, 2.015), (0.9928, -0.1651, 2.015), (0.9928, -0.00747, 2.015), (0.9928, 0.1502, 2.015), (0.9928, 0.3078, 2.015), (0.9928, 0.4654, 2.015), (0.9928, 0.6231, 2.015), (0.9928, 0.7807, 2.015), (0.9928, 0.9384, 2.015), (0.9928, 1.096, 2.015), (0.9928, 1.254, 2.015), (0.9928, 1.411, 2.015), (0.9928, 1.569, 2.015), (0.9928, 1.727, 2.015), (1.0, -0.3227, 1.978), (1.0, -0.1651, 1.978), (1.0, -0.00747, 1.978), (1.0, 0.1502, 1.978), (1.0, 0.3078, 1.978), (1.0, 0.4654, 1.978), (1.0, 0.6231, 1.978), (1.0, 0.7807, 1.978), (1.0, 0.9384, 1.978), (1.0, 1.096, 1.978), (1.0, 1.254, 1.978), (1.0, 1.411, 1.978), (1.0, 1.569, 1.978), (1.0, 1.727, 1.978), (-0.8264, -0.3227, 2.073), (-0.8264, -0.1651, 2.073), (-0.8264, -0.00747, 2.073), (-0.8264, 0.1502, 2.073), (-0.8264, 0.3078, 2.073), (-0.8264, 0.4654, 2.073), (-0.8264, 0.6231, 2.073), (-0.8264, 0.7807, 2.073), (-0.8264, 0.9384, 2.073), (-0.8264, 1.096, 2.073), (-0.8264, 1.254, 2.073), (-0.8264, 1.411, 2.073), (-0.8264, 1.569, 2.073), (-0.8264, 1.727, 2.073), (-0.9413, 1.727, 2.066), (-0.9413, 1.569, 2.066), (-0.9413, 1.411, 2.066), (-0.9413, 1.254, 2.066), (-0.9413, 1.096, 2.066), (-0.9413, 0.9384, 2.066), (-0.9413, 0.7807, 2.066), (-0.9413, 0.6231, 2.066), (-0.9413, 0.4654, 2.066), (-0.9413, 0.3078, 2.066), (-0.9413, 0.1502, 2.066), (-0.9413, -0.00747, 2.066), (-0.9413, -0.1651, 2.066), (-0.9413, -0.3227, 2.066), (-0.9722, 1.727, 2.046), (-0.9722, 1.569, 2.046), (-0.9722, 1.411, 2.046), (-0.9722, 1.254, 2.046), (-0.9722, 1.096, 2.046), (-0.9722, 0.9384, 2.046), (-0.9722, 0.7807, 2.046), (-0.9722, 0.6231, 2.046), (-0.9722, 0.4654, 2.046), (-0.9722, 0.3078, 2.046), (-0.9722, 0.1502, 2.046), (-0.9722, -0.00747, 2.046), (-0.9722, -0.1651, 2.046), (-0.9722, -0.3227, 2.046), (-0.9928, 1.727, 2.015), (-0.9928, 1.569, 2.015), (-0.9928, 1.411, 2.015), (-0.9928, 1.254, 2.015), (-0.9928, 1.096, 2.015), (-0.9928, 0.9384, 2.015), (-0.9928, 0.7807, 2.015), (-0.9928, 0.6231, 2.015), (-0.9928, 0.4654, 2.015), (-0.9928, 0.3078, 2.015), (-0.9928, 0.1502, 2.015), (-0.9928, -0.00747, 2.015), (-0.9928, -0.1651, 2.015), (-0.9928, -0.3227, 2.015), (-1.0, 1.727, 1.978), (-1.0, 1.569, 1.978), (-1.0, 1.411, 1.978), (-1.0, 1.254, 1.978), (-1.0, 1.096, 1.978), (-1.0, 0.9384, 1.978), (-1.0, 0.7807, 1.978), (-1.0, 0.6231, 1.978), (-1.0, 0.4654, 1.978), (-1.0, 0.3078, 1.978), (-1.0, 0.1502, 1.978), (-1.0, -0.00747, 1.978), (-1.0, -0.1651, 1.978), (-1.0, -0.3227, 1.978), (0.9444, -0.3227, 1.537), (0.9444, -0.4804, 1.537), (0.9444, -0.4804, 1.978), (0.9444, 1.569, 1.537), (0.9444, 1.411, 1.537), (0.9444, 1.254, 1.537), (0.9444, 1.096, 1.537), (0.9444, 0.9384, 1.537), (0.9444, 0.7807, 1.537), (0.9444, 0.6231, 1.537), (0.9444, 0.4654, 1.537), (0.9444, 0.3078, 1.537), (0.9444, 0.1502, 1.537), (0.9444, -0.00747, 1.537), (0.9444, -0.1651, 1.537), (0.9444, -0.3227, 1.978), (0.9444, -0.1651, 1.978), (0.9444, -0.00747, 1.978), (0.9444, 0.1502, 1.978), (0.9444, 0.3078, 1.978), (0.9444, 0.4654, 1.978), (0.9444, 0.6231, 1.978), (0.9444, 0.7807, 1.978), (0.9444, 0.9384, 1.978), (0.9444, 1.096, 1.978), (0.9444, 1.254, 1.978), (0.9444, 1.411, 1.978), (0.9444, 1.569, 1.978), (-0.937, -0.3227, 1.978), (-0.937, -0.4804, 1.978), (-0.937, -0.4804, 1.537), (-0.937, -0.3227, 1.537), (-0.937, -0.1651, 1.537), (-0.937, -0.00747, 1.537), (-0.937, 0.1502, 1.537), (-0.937, 0.3078, 1.537), (-0.937, 0.4654, 1.537), (-0.937, 0.6231, 1.537), (-0.937, 0.7807, 1.537), (-0.937, 0.9384, 1.537), (-0.937, 1.096, 1.537), (-0.937, 1.254, 1.537), (-0.937, 1.411, 1.537), (-0.937, 1.569, 1.537), (-0.937, 1.569, 1.978), (-0.937, 1.411, 1.978), (-0.937, 1.254, 1.978), (-0.937, 1.096, 1.978), (-0.937, 0.9384, 1.978), (-0.937, 0.7807, 1.978), (-0.937, 0.6231, 1.978), (-0.937, 0.4654, 1.978), (-0.937, 0.3078, 1.978), (-0.937, 0.1502, 1.978), (-0.937, -0.00747, 1.978), (-0.937, -0.1651, 1.978), (0.2858, -0.4804, 2.073), (-0.2703, -0.4804, 2.073), (-0.2703, -1.281, 2.073), (0.2858, -1.281, 2.073), (-0.2703, -6.373, 2.073), (0.2858, -6.373, 2.073), (0.2858, 1.884, 2.073), (-0.2703, 1.884, 2.073), (0.2858, -0.3227, 2.073), (-0.2703, -0.3227, 2.073), (0.2858, -0.1651, 2.073), (-0.2703, -0.1651, 2.073), (0.2858, -0.00747, 2.073), (-0.2703, -0.00747, 2.073), (0.2858, 0.1502, 2.073), (-0.2703, 0.1502, 2.073), (0.2858, 0.3078, 2.073), (-0.2703, 0.3078, 2.073), (0.2858, 0.4654, 2.073), (-0.2703, 0.4654, 2.073), (0.2858, 0.6231, 2.073), (-0.2703, 0.6231, 2.073), (0.2858, 0.7807, 2.073), (-0.2703, 0.7807, 2.073), (0.2858, 0.9384, 2.073), (-0.2703, 0.9384, 2.073), (0.2858, 1.096, 2.073), (-0.2703, 1.096, 2.073), (0.2858, 1.254, 2.073), (-0.2703, 1.254, 2.073), (0.2858, 1.411, 2.073), (-0.2703, 1.411, 2.073), (0.2858, 1.569, 2.073), (-0.2703, 1.569, 2.073), (0.2858, 1.727, 2.073), (-0.2703, 1.727, 2.073), (0.8419, 1.569, 2.123), (0.8419, 1.411, 2.123), (-0.8264, 1.411, 2.123), (-0.8264, 1.569, 2.123), (-0.2703, 1.411, 2.123), (-0.2703, 1.569, 2.123), (0.2858, 1.411, 2.123), (0.2858, 1.569, 2.123), (0.8419, 1.569, 2.148), (0.8419, 1.411, 2.148), (-0.8264, 1.411, 2.148), (-0.8264, 1.569, 2.148), (-0.2703, 1.411, 2.148), (-0.2703, 1.569, 2.148), (0.2858, 1.411, 2.148), (0.2858, 1.569, 2.148), (1.0, -5.92, 1.537), (-1.0, -5.92, 1.537), (-1.0, -5.92, 1.978), (-0.9928, -5.92, 2.015), (-0.9722, -5.92, 2.046), (-0.9413, -5.92, 2.066), (-0.8264, -5.92, 2.073), (1.0, -5.92, 1.978), (0.9928, -5.92, 2.015), (0.9722, -5.92, 2.046), (0.9413, -5.92, 2.066), (0.8419, -5.92, 2.073), (-0.2703, -5.92, 2.073), (0.2858, -5.92, 2.073), (-1.0, -6.071, 1.978), (-1.0, -6.222, 1.978), (0.9928, -6.071, 2.015), (0.9928, -6.222, 2.015), (0.9722, -6.071, 2.046), (0.9722, -6.222, 2.046), (0.9413, -6.071, 2.066), (0.9413, -6.222, 2.066), (0.8419, -6.071, 2.073), (0.8419, -6.222, 2.073), (1.0, -6.222, 1.537), (1.0, -6.071, 1.537), (-1.0, -6.222, 1.537), (-1.0, -6.071, 1.537), (-0.9928, -6.222, 2.015), (-0.9928, -6.071, 2.015), (-0.9722, -6.222, 2.046), (-0.9722, -6.071, 2.046), (-0.9413, -6.222, 2.066), (-0.9413, -6.071, 2.066), (-0.8264, -6.222, 2.073), (-0.8264, -6.071, 2.073), (1.0, -6.222, 1.978), (1.0, -6.071, 1.978), (-0.2703, -6.222, 2.073), (-0.2703, -6.071, 2.073), (0.2858, -6.222, 2.073), (0.2858, -6.071, 2.073), (-0.2703, -6.222, 2.143), (-0.2703, -6.071, 2.143), (0.2858, -6.222, 2.143), (0.2858, -6.071, 2.143), (0.00775, -0.4804, 2.073), (0.00775, -1.281, 2.073), (0.00775, -6.373, 2.073), (0.00775, 1.884, 2.073), (0.00775, -0.3227, 2.073), (0.00775, -0.1651, 2.073), (0.00775, -0.00747, 2.073), (0.00775, 0.1502, 2.073), (0.00775, 0.3078, 2.073), (0.00775, 0.4654, 2.073), (0.00775, 0.6231, 2.073), (0.00775, 0.7807, 2.073), (0.00775, 0.9384, 2.073), (0.00775, 1.096, 2.073), (0.00775, 1.254, 2.073), (0.00775, 1.411, 2.073), (0.00775, 1.569, 2.073), (0.00775, 1.727, 2.073), (0.00775, 1.411, 2.123), (0.00775, 1.569, 2.123), (0.00775, -5.92, 2.073), (0.00775, -6.071, 2.073), (0.00775, -6.222, 2.073), (0.00775, -6.071, 2.143), (0.00775, -6.222, 2.143), (1.0, -3.601, 1.537), (-1.0, -3.601, 1.537), (-0.9928, -3.601, 2.015), (-0.9722, -3.601, 2.046), (-0.9413, -3.601, 2.066), (-0.8264, -3.601, 2.073), (1.0, -3.601, 1.978), (-0.2703, -3.601, 2.073), (0.2858, -3.601, 2.073), (-1.0, -3.601, 1.978), (0.9928, -3.601, 2.015), (0.9722, -3.601, 2.046), (0.9413, -3.601, 2.066), (0.8419, -3.601, 2.073), (0.00775, -3.601, 2.073), (-1.0, -0.4804, 1.758), (-1.0, -1.281, 1.758), (-1.0, -6.373, 1.758), (-1.0, 1.884, 1.758), (-1.0, -0.3227, 1.758), (-1.0, -0.1651, 1.758), (-1.0, -0.00747, 1.758), (-1.0, 0.1502, 1.758), (-1.0, 0.3078, 1.758), (-1.0, 0.4654, 1.758), (-1.0, 0.6231, 1.758), (-1.0, 0.7807, 1.758), (-1.0, 0.9384, 1.758), (-1.0, 1.096, 1.758), (-1.0, 1.254, 1.758), (-1.0, 1.411, 1.758), (-1.0, 1.569, 1.758), (-1.0, 1.727, 1.758), (-0.937, -0.4804, 1.758), (-0.937, -0.3227, 1.758), (-0.937, -0.1651, 1.758), (-0.937, -0.00747, 1.758), (-0.937, 0.1502, 1.758), (-0.937, 0.3078, 1.758), (-0.937, 0.4654, 1.758), (-0.937, 0.6231, 1.758), (-0.937, 0.7807, 1.758), (-0.937, 0.9384, 1.758), (-0.937, 1.096, 1.758), (-0.937, 1.254, 1.758), (-0.937, 1.411, 1.758), (-0.937, 1.569, 1.758), (-1.0, -5.92, 1.758), (-1.0, -6.071, 1.758), (-1.0, -6.222, 1.758), (-1.0, -3.601, 1.758), (-0.7025, -1.281, 2.033), (-0.5876, -1.281, 2.04), (-0.7333, -1.281, 2.012), (-0.754, -1.281, 1.981), (-0.7612, -1.281, 1.945), (-0.754, -3.601, 1.981), (-0.7333, -3.601, 2.012), (-0.7025, -3.601, 2.033), (-0.5876, -3.601, 2.04), (-0.7612, -1.281, 1.724), (-0.03149, -1.281, 2.04), (-0.03149, -3.601, 2.04), (-0.7612, -3.601, 1.945), (-0.7612, -3.601, 1.724), (-1.0, -1.047, 1.758), (-1.0, -1.047, 1.978), (-0.7612, -1.047, 1.724), (-0.7612, -1.047, 1.945)], [], [(144, 8, 109, 227), (526, 494, 125, 421), (144, 143, 9, 8), (1, 0, 98, 89), (446, 359, 119, 429), (8, 9, 495, 113, 115, 116, 117, 114, 361, 455, 360, 108, 110, 111, 112, 109), (442, 118, 10, 430), (509, 495, 9, 143), (389, 361, 114, 241), (27, 26, 34, 33, 39, 120, 119, 359, 454, 358, 124, 126), (29, 31, 32, 24, 25, 11, 10), (39, 35, 36, 28, 29, 10, 118, 120), (25, 30, 38, 37, 27, 126, 125, 494, 11), (16, 12, 80, 72), (39, 33, 49, 55), (14, 18, 60, 68), (30, 25, 41, 46), (31, 29, 45, 47), (17, 13, 66, 58), (29, 28, 44, 45), (38, 30, 46, 54), (12, 16, 56, 64), (26, 27, 43, 42), (28, 36, 52, 44), (15, 23, 69, 70), (25, 24, 40, 41), (34, 26, 42, 50), (22, 14, 68, 67), (24, 32, 48, 40), (13, 21, 65, 66), (56, 57, 41, 40), (59, 58, 42, 43), (60, 61, 45, 44), (57, 62, 46, 41), (63, 64, 48, 47), (66, 65, 49, 50), (67, 68, 52, 51), (70, 69, 53, 54), (64, 56, 40, 48), (58, 66, 50, 42), (68, 60, 44, 52), (62, 70, 54, 46), (61, 63, 47, 45), (65, 71, 55, 49), (71, 67, 51, 55), (69, 59, 43, 53), (19, 15, 70, 62), (35, 39, 55, 51), (4, 20, 63, 61), (27, 37, 53, 43), (21, 6, 71, 65), (16, 5, 57, 56), (6, 22, 67, 71), (7, 17, 58, 59), (32, 31, 47, 48), (23, 7, 59, 69), (18, 4, 61, 60), (33, 34, 50, 49), (5, 19, 62, 57), (36, 35, 51, 52), (20, 12, 64, 63), (37, 38, 54, 53), (84, 83, 87, 81, 82, 74, 75, 85, 86, 78, 73, 72, 80, 79, 77, 76), (17, 7, 75, 74), (13, 17, 74, 82), (4, 18, 76, 77), (18, 14, 84, 76), (19, 5, 73, 78), (15, 19, 78, 86), (12, 20, 79, 80), (20, 4, 77, 79), (21, 13, 82, 81), (6, 21, 81, 87), (14, 22, 83, 84), (22, 6, 87, 83), (23, 15, 86, 85), (5, 16, 72, 73), (7, 23, 85, 75), (118, 121, 120), (121, 122, 120), (122, 123, 120), (123, 119, 120), (124, 127, 126), (127, 128, 126), (128, 129, 126), (129, 125, 126), (99, 88, 90, 102), (102, 90, 91, 101), (101, 91, 92, 100), (100, 92, 89, 98), (94, 103, 105, 97), (97, 105, 106, 96), (96, 106, 107, 95), (95, 107, 104, 93), (421, 125, 129, 434), (434, 129, 128, 436), (436, 128, 127, 438), (438, 127, 124, 440), (483, 89, 92, 487), (487, 92, 91, 488), (488, 91, 90, 489), (489, 90, 88, 490), (171, 99, 102, 172), (241, 114, 117, 242), (242, 117, 116, 256), (256, 116, 115, 270), (270, 115, 113, 284), (355, 103, 94, 356), (283, 282, 296, 297), (281, 280, 294, 295), (279, 278, 292, 293), (277, 276, 290, 291), (275, 274, 288, 289), (273, 272, 286, 287), (271, 270, 284, 285), (269, 268, 282, 283), (267, 266, 280, 281), (265, 264, 278, 279), (263, 262, 276, 277), (261, 260, 274, 275), (259, 258, 272, 273), (257, 256, 270, 271), (255, 254, 268, 269), (253, 252, 266, 267), (251, 250, 264, 265), (249, 248, 262, 263), (247, 246, 260, 261), (245, 244, 258, 259), (243, 242, 256, 257), (103, 228, 255, 105), (228, 229, 254, 255), (229, 230, 253, 254), (230, 231, 252, 253), (231, 232, 251, 252), (232, 233, 250, 251), (233, 234, 249, 250), (234, 235, 248, 249), (235, 236, 247, 248), (236, 237, 246, 247), (237, 238, 245, 246), (238, 239, 244, 245), (239, 240, 243, 244), (240, 241, 242, 243), (112, 213, 227, 109), (213, 212, 226, 227), (211, 210, 224, 225), (209, 208, 222, 223), (207, 206, 220, 221), (205, 204, 218, 219), (203, 202, 216, 217), (201, 200, 214, 215), (111, 199, 213, 112), (199, 198, 212, 213), (197, 196, 210, 211), (195, 194, 208, 209), (193, 192, 206, 207), (191, 190, 204, 205), (189, 188, 202, 203), (187, 186, 200, 201), (110, 185, 199, 111), (185, 184, 198, 199), (183, 182, 196, 197), (181, 180, 194, 195), (179, 178, 192, 193), (177, 176, 190, 191), (175, 174, 188, 189), (173, 172, 186, 187), (108, 158, 185, 110), (158, 159, 184, 185), (159, 160, 183, 184), (160, 161, 182, 183), (161, 162, 181, 182), (162, 163, 180, 181), (163, 164, 179, 180), (164, 165, 178, 179), (165, 166, 177, 178), (166, 167, 176, 177), (167, 168, 175, 176), (168, 169, 174, 175), (169, 170, 173, 174), (170, 171, 172, 173), (355, 363, 228, 103), (363, 365, 229, 228), (365, 367, 230, 229), (367, 369, 231, 230), (369, 371, 232, 231), (371, 373, 233, 232), (373, 375, 234, 233), (375, 377, 235, 234), (377, 379, 236, 235), (379, 381, 237, 236), (381, 383, 238, 237), (383, 385, 239, 238), (159, 386, 397, 390), (387, 389, 241, 240), (505, 288, 345, 520), (496, 497, 131, 130), (132, 131, 330, 331), (498, 499, 133, 132), (504, 138, 337, 519), (500, 501, 135, 134), (503, 290, 347, 518), (502, 503, 137, 136), (130, 2, 328, 329), (504, 505, 139, 138), (105, 327, 104, 107, 106), (506, 507, 141, 140), (502, 136, 335, 517), (508, 509, 143, 142), (430, 10, 11, 432), (157, 130, 131, 156), (156, 131, 132, 155), (155, 132, 133, 154), (154, 133, 134, 153), (153, 134, 135, 152), (152, 135, 136, 151), (151, 136, 137, 150), (150, 137, 138, 149), (149, 138, 139, 148), (148, 139, 140, 147), (147, 140, 141, 146), (146, 141, 142, 145), (145, 142, 143, 144), (152, 151, 307, 308), (157, 156, 215, 214), (149, 222, 321, 305), (155, 154, 217, 216), (0, 157, 298, 299), (153, 152, 219, 218), (151, 150, 221, 220), (221, 150, 306, 320), (149, 148, 223, 222), (150, 149, 305, 306), (147, 146, 225, 224), (151, 220, 319, 307), (145, 144, 227, 226), (299, 298, 313, 300), (312, 311, 315, 314), (310, 309, 317, 316), (308, 307, 319, 318), (306, 305, 321, 320), (304, 303, 323, 322), (302, 301, 325, 324), (223, 148, 304, 322), (147, 224, 323, 303), (154, 153, 309, 310), (225, 146, 302, 324), (145, 226, 325, 301), (156, 155, 311, 312), (157, 214, 313, 298), (215, 156, 312, 314), (313, 214, 200, 186, 172), (155, 216, 315, 311), (98, 0, 299, 300), (146, 145, 301, 302), (217, 154, 310, 316), (172, 102, 300, 313), (153, 218, 317, 309), (148, 147, 303, 304), (219, 152, 308, 318), (101, 100, 98, 300, 102), (215, 314, 173, 187, 201), (216, 202, 188, 174, 315), (174, 173, 314, 315), (218, 204, 190, 176, 317), (220, 206, 192, 178, 319), (222, 208, 194, 180, 321), (224, 210, 196, 182, 323), (226, 212, 198, 184, 325), (217, 316, 175, 189, 203), (219, 318, 177, 191, 205), (221, 320, 179, 193, 207), (223, 322, 181, 195, 209), (225, 324, 183, 197, 211), (176, 175, 316, 317), (178, 177, 318, 319), (180, 179, 320, 321), (182, 181, 322, 323), (184, 183, 324, 325), (510, 511, 329, 328), (512, 513, 331, 330), (514, 515, 333, 332), (516, 517, 335, 334), (518, 519, 337, 336), (520, 521, 339, 338), (522, 523, 341, 340), (353, 296, 282, 268, 254), (506, 140, 339, 521), (134, 133, 332, 333), (507, 286, 343, 522), (351, 294, 280, 266, 252), (492, 104, 327, 510), (508, 142, 341, 523), (136, 135, 334, 335), (496, 130, 329, 511), (349, 292, 278, 264, 250), (497, 296, 353, 512), (138, 137, 336, 337), (498, 132, 331, 513), (347, 290, 276, 262, 248), (499, 294, 351, 514), (140, 139, 338, 339), (500, 134, 333, 515), (345, 288, 274, 260, 246), (343, 286, 272, 258, 244), (142, 141, 340, 341), (501, 292, 349, 516), (297, 326, 255, 269, 283), (295, 352, 253, 267, 281), (293, 350, 251, 265, 279), (291, 348, 249, 263, 277), (289, 346, 247, 261, 275), (287, 344, 245, 259, 273), (285, 342, 243, 257, 271), (244, 243, 342, 343), (246, 245, 344, 345), (248, 247, 346, 347), (250, 249, 348, 349), (252, 251, 350, 351), (254, 253, 352, 353), (105, 255, 326, 327), (159, 158, 388, 386), (468, 469, 389, 387), (387, 240, 393, 395), (160, 159, 390, 391), (161, 160, 384, 382), (466, 467, 385, 383), (162, 161, 382, 380), (465, 466, 383, 381), (163, 162, 380, 378), (464, 465, 381, 379), (164, 163, 378, 376), (463, 464, 379, 377), (165, 164, 376, 374), (462, 463, 377, 375), (166, 165, 374, 372), (461, 462, 375, 373), (167, 166, 372, 370), (460, 461, 373, 371), (168, 167, 370, 368), (459, 460, 371, 369), (169, 168, 368, 366), (458, 459, 369, 367), (170, 169, 366, 364), (457, 458, 367, 365), (171, 170, 364, 362), (456, 457, 365, 363), (99, 171, 362, 354), (452, 456, 363, 355), (99, 354, 357, 88), (452, 355, 356, 453), (158, 108, 360, 388), (469, 455, 361, 389), (440, 124, 358, 444), (474, 454, 359, 446), (397, 396, 404, 405), (393, 392, 400, 401), (470, 471, 395, 394), (384, 160, 391, 396), (468, 387, 395, 471), (239, 385, 394, 392), (467, 384, 396, 470), (240, 239, 392, 393), (402, 403, 401, 400), (399, 398, 405, 404), (390, 397, 405, 398), (396, 391, 399, 404), (392, 394, 402, 400), (391, 390, 398, 399), (394, 395, 403, 402), (395, 393, 401, 403), (491, 472, 419, 485), (482, 412, 418, 484), (477, 406, 407, 478), (426, 416, 417, 428), (424, 415, 416, 426), (422, 414, 415, 424), (443, 413, 414, 422), (481, 411, 412, 482), (480, 410, 411, 481), (479, 409, 410, 480), (486, 408, 409, 479), (483, 413, 406, 477), (485, 419, 417, 490), (527, 524, 408, 486), (118, 442, 423, 121), (442, 443, 422, 423), (121, 423, 425, 122), (423, 422, 424, 425), (122, 425, 427, 123), (425, 424, 426, 427), (123, 427, 429, 119), (427, 426, 428, 429), (472, 473, 447, 419), (445, 444, 448, 449), (412, 441, 445, 418), (441, 440, 444, 445), (406, 431, 433, 407), (431, 430, 432, 433), (411, 439, 441, 412), (439, 438, 440, 441), (410, 437, 439, 411), (437, 436, 438, 439), (409, 435, 437, 410), (435, 434, 436, 437), (408, 420, 435, 409), (420, 421, 434, 435), (413, 443, 431, 406), (443, 442, 430, 431), (419, 447, 428, 417), (447, 446, 429, 428), (524, 525, 420, 408), (525, 526, 421, 420), (475, 476, 450, 451), (473, 445, 449, 475), (474, 446, 450, 476), (446, 447, 451, 450), (444, 474, 476, 448), (447, 473, 475, 451), (449, 448, 476, 475), (418, 445, 473, 472), (484, 418, 472, 491), (385, 467, 470, 394), (386, 468, 471, 397), (396, 397, 471, 470), (444, 358, 454, 474), (388, 360, 455, 469), (354, 452, 453, 357), (354, 362, 456, 452), (362, 364, 457, 456), (364, 366, 458, 457), (366, 368, 459, 458), (368, 370, 460, 459), (370, 372, 461, 460), (372, 374, 462, 461), (374, 376, 463, 462), (376, 378, 464, 463), (378, 380, 465, 464), (380, 382, 466, 465), (382, 384, 467, 466), (386, 388, 469, 468), (482, 484, 539, 536), (527, 486, 540, 541), (357, 485, 490, 88), (89, 483, 477, 1), (94, 97, 528, 529), (356, 538, 453), (96, 95, 531, 530), (481, 482, 536, 535), (1, 477, 478, 3, 2, 130, 157, 0), (493, 527, 541, 537), (453, 491, 485, 357), (416, 489, 490, 417), (415, 488, 489, 416), (414, 487, 488, 415), (413, 483, 487, 414), (3, 478, 527, 493), (433, 432, 526, 525), (407, 433, 525, 524), (478, 407, 524, 527), (135, 501, 516, 334), (293, 500, 515, 350), (133, 499, 514, 332), (295, 498, 513, 352), (131, 497, 512, 330), (297, 496, 511, 326), (285, 508, 523, 342), (2, 492, 510, 328), (141, 507, 522, 340), (287, 506, 521, 344), (343, 342, 523, 522), (345, 344, 521, 520), (347, 346, 519, 518), (349, 348, 517, 516), (351, 350, 515, 514), (353, 352, 513, 512), (327, 326, 511, 510), (285, 284, 509, 508), (291, 502, 517, 348), (287, 286, 507, 506), (289, 288, 505, 504), (291, 290, 503, 502), (137, 503, 518, 336), (293, 292, 501, 500), (289, 504, 519, 346), (295, 294, 499, 498), (297, 296, 497, 496), (139, 505, 520, 338), (284, 113, 495, 509), (432, 11, 494, 526), (2, 3, 493, 492), (537, 541, 540, 532), (532, 540, 533, 531), (531, 533, 534, 530), (530, 534, 535, 528), (528, 535, 536, 529), (529, 536, 539, 538), (493, 537, 544, 542), (484, 491, 539), (95, 93, 532, 531), (356, 94, 529, 538), (453, 538, 539, 491), (486, 479, 533, 540), (97, 96, 530, 528), (479, 480, 534, 533), (480, 481, 535, 534), (543, 542, 544, 545), (537, 532, 545, 544), (532, 93, 543, 545), (104, 492, 542, 543)])
_uv = me_cube_001.uv_layers.new(name='UVMap')
_uv.uv.foreach_set('vector', [0.625, 0.51, 0.625, 0.5, 0.625, 0.5, 0.625, 0.51, 0.625, 0.0, 0.625, 0.0, 0.625, 0.0, 0.625, 0.0, 0.625, 0.51, 0.8583, 0.4733, 0.875, 0.5, 0.625, 0.5, 0.625, 0.75, 0.625, 0.6499, 0.625, 0.6499, 0.625, 0.75, 0.7143, 0.75, 0.7143, 0.75, 0.6448, 0.75, 0.6448, 0.75, 0.625, 0.5, 0.875, 0.5, 0.875, 0.5, 0.875, 0.5, 0.8741, 0.5, 0.8715, 0.5, 0.8677, 0.5, 0.8533, 0.5, 0.7838, 0.5, 0.749, 0.5, 0.7143, 0.5, 0.6448, 0.5, 0.6323, 0.5, 0.6262, 0.5, 0.6253, 0.5, 0.625, 0.5, 0.625, 0.75, 0.625, 0.75, 0.625, 0.75, 0.625, 0.75, 0.625, 0.24, 0.625, 0.25, 0.625, 0.25, 0.625, 0.24, 0.7838, 0.51, 0.7838, 0.5, 0.8533, 0.5, 0.8533, 0.51, 0.625, 0.9837, 0.625, 0.9293, 0.625, 0.875, 0.625, 0.8207, 0.625, 0.7663, 0.625, 0.7526, 0.625, 0.7711, 0.625, 0.8402, 0.625, 0.8747, 0.625, 0.9092, 0.625, 0.9783, 0.625, 0.9974, 0.625, 0.7663, 0.625, 0.8207, 0.625, 0.875, 0.625, 0.9293, 0.625, 0.9837, 0.625, 1.0, 0.625, 0.75, 0.625, 0.7663, 0.625, 0.7663, 0.625, 0.7663, 0.625, 0.7663, 0.625, 0.7663, 0.625, 0.75, 0.625, 0.75, 0.625, 0.7526, 0.625, 0.9837, 0.625, 0.9837, 0.625, 0.9837, 0.625, 0.9837, 0.625, 0.9837, 0.625, 0.9974, 0.625, 1.0, 0.625, 1.0, 0.625, 1.0, 0.625, 0.9274, 0.625, 0.875, 0.625, 0.875, 0.625, 0.9274, 0.625, 0.7663, 0.625, 0.8207, 0.625, 0.8207, 0.625, 0.7663, 0.625, 0.771, 0.625, 0.7718, 0.625, 0.7718, 0.625, 0.771, 0.625, 0.9837, 0.625, 0.9837, 0.625, 0.9837, 0.625, 0.9837, 0.625, 0.8207, 0.625, 0.7663, 0.625, 0.7663, 0.625, 0.8207, 0.625, 0.9274, 0.625, 0.875, 0.625, 0.875, 0.625, 0.9274, 0.625, 0.7663, 0.625, 0.7663, 0.625, 0.7663, 0.625, 0.7663, 0.625, 0.9837, 0.625, 0.9837, 0.625, 0.9837, 0.625, 0.9837, 0.625, 0.875, 0.625, 0.9274, 0.625, 0.9274, 0.625, 0.875, 0.625, 0.9293, 0.625, 0.9837, 0.625, 0.9837, 0.625, 0.9293, 0.625, 0.7663, 0.625, 0.7663, 0.625, 0.7663, 0.625, 0.7663, 0.625, 0.979, 0.625, 0.9782, 0.625, 0.9782, 0.625, 0.979, 0.625, 0.9837, 0.625, 0.9293, 0.625, 0.9293, 0.625, 0.9837, 0.625, 0.875, 0.625, 0.9293, 0.625, 0.9293, 0.625, 0.875, 0.625, 0.7718, 0.625, 0.771, 0.625, 0.771, 0.625, 0.7718, 0.625, 0.9293, 0.625, 0.875, 0.625, 0.875, 0.625, 0.9293, 0.625, 0.875, 0.625, 0.8226, 0.625, 0.8226, 0.625, 0.875, 0.625, 0.9274, 0.625, 0.9698, 0.625, 0.9837, 0.625, 0.9293, 0.625, 0.9698, 0.625, 0.9274, 0.625, 0.9293, 0.625, 0.9837, 0.625, 0.7718, 0.625, 0.7802, 0.625, 0.7663, 0.625, 0.7663, 0.625, 0.9698, 0.625, 0.9782, 0.625, 0.9837, 0.625, 0.9837, 0.625, 0.8226, 0.625, 0.875, 0.625, 0.875, 0.625, 0.8207, 0.625, 0.875, 0.625, 0.8226, 0.625, 0.8207, 0.625, 0.875, 0.625, 0.7718, 0.625, 0.771, 0.625, 0.7663, 0.625, 0.7663, 0.625, 0.979, 0.625, 0.9782, 0.625, 0.9837, 0.625, 0.9837, 0.625, 0.875, 0.625, 0.9274, 0.625, 0.9293, 0.625, 0.875, 0.625, 0.9274, 0.625, 0.875, 0.625, 0.875, 0.625, 0.9293, 0.625, 0.771, 0.625, 0.7718, 0.625, 0.7663, 0.625, 0.7663, 0.625, 0.9782, 0.625, 0.979, 0.625, 0.9837, 0.625, 0.9837, 0.625, 0.7802, 0.625, 0.8226, 0.625, 0.8207, 0.625, 0.7663, 0.625, 0.8226, 0.625, 0.7802, 0.625, 0.7663, 0.625, 0.8207, 0.625, 0.7802, 0.625, 0.7718, 0.625, 0.7663, 0.625, 0.7663, 0.625, 0.9782, 0.625, 0.9698, 0.625, 0.9837, 0.625, 0.9837, 0.625, 0.9782, 0.625, 0.979, 0.625, 0.979, 0.625, 0.9782, 0.625, 0.7663, 0.625, 0.7663, 0.625, 0.7663, 0.625, 0.7663, 0.625, 0.7802, 0.625, 0.8226, 0.625, 0.8226, 0.625, 0.7802, 0.625, 0.9837, 0.625, 0.9837, 0.625, 0.9837, 0.625, 0.9837, 0.625, 0.8226, 0.625, 0.7802, 0.625, 0.7802, 0.625, 0.8226, 0.625, 0.9274, 0.625, 0.9698, 0.625, 0.9698, 0.625, 0.9274, 0.625, 0.7802, 0.625, 0.7718, 0.625, 0.7718, 0.625, 0.7802, 0.625, 0.9698, 0.625, 0.9274, 0.625, 0.9274, 0.625, 0.9698, 0.625, 0.875, 0.625, 0.8207, 0.625, 0.8207, 0.625, 0.875, 0.625, 0.9782, 0.625, 0.9698, 0.625, 0.9698, 0.625, 0.9782, 0.625, 0.7718, 0.625, 0.7802, 0.625, 0.7802, 0.625, 0.7718, 0.625, 0.8207, 0.625, 0.875, 0.625, 0.875, 0.625, 0.8207, 0.625, 0.9698, 0.625, 0.9782, 0.625, 0.9782, 0.625, 0.9698, 0.625, 0.7663, 0.625, 0.7663, 0.625, 0.7663, 0.625, 0.7663, 0.625, 0.8226, 0.625, 0.875, 0.625, 0.875, 0.625, 0.8226, 0.625, 0.9837, 0.625, 0.9837, 0.625, 0.9837, 0.625, 0.9837, 0.625, 0.771, 0.625, 0.7718, 0.625, 0.7802, 0.625, 0.8226, 0.625, 0.875, 0.625, 0.9274, 0.625, 0.9698, 0.625, 0.9782, 0.625, 0.979, 0.625, 0.9782, 0.625, 0.9698, 0.625, 0.9274, 0.625, 0.875, 0.625, 0.8226, 0.625, 0.7802, 0.625, 0.7718, 0.625, 0.9274, 0.625, 0.9698, 0.625, 0.9698, 0.625, 0.9274, 0.625, 0.875, 0.625, 0.9274, 0.625, 0.9274, 0.625, 0.875, 0.625, 0.7802, 0.625, 0.7718, 0.625, 0.7718, 0.625, 0.7802, 0.625, 0.7718, 0.625, 0.771, 0.625, 0.771, 0.625, 0.7718, 0.625, 0.9782, 0.625, 0.9698, 0.625, 0.9698, 0.625, 0.9782, 0.625, 0.979, 0.625, 0.9782, 0.625, 0.9782, 0.625, 0.979, 0.625, 0.875, 0.625, 0.8226, 0.625, 0.8226, 0.625, 0.875, 0.625, 0.8226, 0.625, 0.7802, 0.625, 0.7802, 0.625, 0.8226, 0.625, 0.8226, 0.625, 0.875, 0.625, 0.875, 0.625, 0.8226, 0.625, 0.7802, 0.625, 0.8226, 0.625, 0.8226, 0.625, 0.7802, 0.625, 0.771, 0.625, 0.7718, 0.625, 0.7718, 0.625, 0.771, 0.625, 0.7718, 0.625, 0.7802, 0.625, 0.7802, 0.625, 0.7718, 0.625, 0.9782, 0.625, 0.979, 0.625, 0.979, 0.625, 0.9782, 0.625, 0.9698, 0.625, 0.9274, 0.625, 0.9274, 0.625, 0.9698, 0.625, 0.9698, 0.625, 0.9782, 0.625, 0.9782, 0.625, 0.9698, 0.625, 0.7504, 0.625, 0.7179, 0.625, 0.7526, 0.625, 0.7179, 0.625, 0.7509, 0.625, 0.7526, 0.625, 0.7509, 0.625, 0.7516, 0.625, 0.7526, 0.625, 0.7516, 0.625, 0.7711, 0.625, 0.7526, 0.625, 0.9783, 0.625, 0.9967, 0.625, 0.9974, 0.625, 0.9967, 0.625, 0.9991, 0.625, 0.9974, 0.625, 0.9991, 0.625, 0.9995, 0.625, 0.9974, 0.625, 0.9995, 0.625, 0.9996, 0.625, 0.9974, 0.6448, 0.6499, 0.6448, 0.75, 0.6323, 0.75, 0.6323, 0.6499, 0.6323, 0.6499, 0.6323, 0.75, 0.625, 0.75, 0.625, 0.6499, 0.625, 0.6499, 0.625, 0.75, 0.625, 0.75, 0.625, 0.6499, 0.625, 0.6499, 0.625, 0.75, 0.625, 0.75, 0.625, 0.6499, 0.8533, 0.75, 0.8533, 0.6499, 0.8677, 0.6499, 0.8677, 0.75, 0.8677, 0.75, 0.8677, 0.6499, 0.875, 0.6499, 0.875, 0.75, 0.625, 0.0, 0.625, 0.1001, 0.625, 0.1001, 0.625, 0.0, 0.625, 0.0, 0.625, 0.1001, 0.625, 0.1001, 0.625, 0.0, 0.625, 0.0, 0.625, 0.0, 0.625, 0.0, 0.625, 0.0, 0.625, 0.0, 0.625, 0.0, 0.625, 0.0, 0.625, 0.0, 0.875, 0.75, 0.875, 0.75, 0.8677, 0.75, 0.8677, 0.75, 0.8677, 0.75, 0.8677, 0.75, 0.8533, 0.75, 0.8533, 0.75, 0.625, 0.75, 0.625, 0.75, 0.625, 0.75, 0.625, 0.75, 0.625, 0.75, 0.625, 0.75, 0.625, 0.75, 0.625, 0.75, 0.625, 0.75, 0.625, 0.75, 0.6323, 0.75, 0.6323, 0.75, 0.6323, 0.75, 0.6323, 0.75, 0.6448, 0.75, 0.6448, 0.75, 0.6448, 0.6399, 0.6448, 0.6499, 0.6323, 0.6499, 0.6323, 0.6399, 0.8533, 0.51, 0.8533, 0.5, 0.8677, 0.5, 0.8677, 0.51, 0.8677, 0.51, 0.8677, 0.5, 0.875, 0.5, 0.875, 0.51, 0.625, 0.24, 0.625, 0.25, 0.625, 0.25, 0.625, 0.24, 0.625, 0.24, 0.625, 0.25, 0.625, 0.25, 0.625, 0.24, 0.7838, 0.6499, 0.8533, 0.6499, 0.8533, 0.75, 0.7838, 0.75, 0.625, 0.1101, 0.625, 0.1201, 0.625, 0.1201, 0.625, 0.1101, 0.625, 0.1301, 0.625, 0.1401, 0.625, 0.1401, 0.625, 0.1301, 0.625, 0.1501, 0.625, 0.1601, 0.625, 0.1601, 0.625, 0.1501, 0.625, 0.1701, 0.625, 0.1801, 0.625, 0.1801, 0.625, 0.1701, 0.625, 0.1901, 0.625, 0.2, 0.625, 0.2, 0.625, 0.1901, 0.625, 0.21, 0.625, 0.22, 0.625, 0.22, 0.625, 0.21, 0.625, 0.23, 0.625, 0.24, 0.625, 0.24, 0.625, 0.23, 0.625, 0.1101, 0.625, 0.1201, 0.625, 0.1201, 0.625, 0.1101, 0.625, 0.1301, 0.625, 0.1401, 0.625, 0.1401, 0.625, 0.1301, 0.625, 0.1501, 0.625, 0.1601, 0.625, 0.1601, 0.625, 0.1501, 0.625, 0.1701, 0.625, 0.1801, 0.625, 0.1801, 0.625, 0.1701, 0.625, 0.1901, 0.625, 0.2, 0.625, 0.2, 0.625, 0.1901, 0.625, 0.21, 0.625, 0.22, 0.625, 0.22, 0.625, 0.21, 0.625, 0.23, 0.625, 0.24, 0.625, 0.24, 0.625, 0.23, 0.8677, 0.6399, 0.8677, 0.6299, 0.875, 0.6299, 0.875, 0.6399, 0.8677, 0.6199, 0.8677, 0.6099, 0.875, 0.6099, 0.875, 0.6199, 0.8677, 0.5999, 0.8677, 0.5899, 0.875, 0.5899, 0.875, 0.5999, 0.8677, 0.5799, 0.8677, 0.5699, 0.875, 0.5699, 0.875, 0.5799, 0.8677, 0.5599, 0.8677, 0.55, 0.875, 0.55, 0.875, 0.5599, 0.8677, 0.54, 0.8677, 0.53, 0.875, 0.53, 0.875, 0.54, 0.8677, 0.52, 0.8677, 0.51, 0.875, 0.51, 0.875, 0.52, 0.8533, 0.6499, 0.8533, 0.6399, 0.8677, 0.6399, 0.8677, 0.6499, 0.8533, 0.6399, 0.8533, 0.6299, 0.8677, 0.6299, 0.8677, 0.6399, 0.8533, 0.6299, 0.8533, 0.6199, 0.8677, 0.6199, 0.8677, 0.6299, 0.8533, 0.6199, 0.8533, 0.6099, 0.8677, 0.6099, 0.8677, 0.6199, 0.8533, 0.6099, 0.8533, 0.5999, 0.8677, 0.5999, 0.8677, 0.6099, 0.8533, 0.5999, 0.8533, 0.5899, 0.8677, 0.5899, 0.8677, 0.5999, 0.8533, 0.5899, 0.8533, 0.5799, 0.8677, 0.5799, 0.8677, 0.5899, 0.8533, 0.5799, 0.8533, 0.5699, 0.8677, 0.5699, 0.8677, 0.5799, 0.8533, 0.5699, 0.8533, 0.5599, 0.8677, 0.5599, 0.8677, 0.5699, 0.8533, 0.5599, 0.8533, 0.55, 0.8677, 0.55, 0.8677, 0.5599, 0.8533, 0.55, 0.8533, 0.54, 0.8677, 0.54, 0.8677, 0.55, 0.8533, 0.54, 0.8533, 0.53, 0.8677, 0.53, 0.8677, 0.54, 0.8533, 0.53, 0.8533, 0.52, 0.8677, 0.52, 0.8677, 0.53, 0.8533, 0.52, 0.8533, 0.51, 0.8677, 0.51, 0.8677, 0.52, 0.6253, 0.5, 0.6253, 0.51, 0.625, 0.51, 0.625, 0.5, 0.6253, 0.51, 0.6253, 0.52, 0.625, 0.52, 0.625, 0.51, 0.6252, 0.53, 0.6252, 0.54, 0.625, 0.54, 0.625, 0.53, 0.6252, 0.55, 0.6252, 0.5599, 0.625, 0.5599, 0.625, 0.55, 0.6252, 0.5699, 0.6251, 0.5799, 0.625, 0.5799, 0.625, 0.5699, 0.6251, 0.5899, 0.6251, 0.5999, 0.625, 0.5999, 0.625, 0.5899, 0.6251, 0.6099, 0.6251, 0.6199, 0.625, 0.6199, 0.625, 0.6099, 0.625, 0.6299, 0.625, 0.6399, 0.625, 0.6399, 0.625, 0.6299, 0.6262, 0.5, 0.6261, 0.51, 0.6253, 0.51, 0.6253, 0.5, 0.6261, 0.51, 0.626, 0.52, 0.6253, 0.52, 0.6253, 0.51, 0.6259, 0.53, 0.6259, 0.54, 0.6252, 0.54, 0.6252, 0.53, 0.6258, 0.55, 0.6257, 0.5599, 0.6252, 0.5599, 0.6252, 0.55, 0.6256, 0.5699, 0.6255, 0.5799, 0.6251, 0.5799, 0.6252, 0.5699, 0.6255, 0.5899, 0.6254, 0.5999, 0.6251, 0.5999, 0.6251, 0.5899, 0.6253, 0.6099, 0.6252, 0.6199, 0.6251, 0.6199, 0.6251, 0.6099, 0.6252, 0.6299, 0.6251, 0.6399, 0.625, 0.6399, 0.625, 0.6299, 0.6323, 0.5, 0.6323, 0.51, 0.6261, 0.51, 0.6262, 0.5, 0.6323, 0.51, 0.6323, 0.52, 0.626, 0.52, 0.6261, 0.51, 0.6323, 0.53, 0.6323, 0.54, 0.6259, 0.54, 0.6259, 0.53, 0.6323, 0.55, 0.6323, 0.5599, 0.6257, 0.5599, 0.6258, 0.55, 0.6323, 0.5699, 0.6323, 0.5799, 0.6255, 0.5799, 0.6256, 0.5699, 0.6323, 0.5899, 0.6323, 0.5999, 0.6254, 0.5999, 0.6255, 0.5899, 0.6323, 0.6099, 0.6323, 0.6199, 0.6252, 0.6199, 0.6253, 0.6099, 0.6323, 0.6299, 0.6323, 0.6399, 0.6251, 0.6399, 0.6252, 0.6299, 0.6448, 0.5, 0.6448, 0.51, 0.6323, 0.51, 0.6323, 0.5, 0.6448, 0.51, 0.6448, 0.52, 0.6323, 0.52, 0.6323, 0.51, 0.6448, 0.52, 0.6448, 0.53, 0.6323, 0.53, 0.6323, 0.52, 0.6448, 0.53, 0.6448, 0.54, 0.6323, 0.54, 0.6323, 0.53, 0.6448, 0.54, 0.6448, 0.55, 0.6323, 0.55, 0.6323, 0.54, 0.6448, 0.55, 0.6448, 0.5599, 0.6323, 0.5599, 0.6323, 0.55, 0.6448, 0.5599, 0.6448, 0.5699, 0.6323, 0.5699, 0.6323, 0.5599, 0.6448, 0.5699, 0.6448, 0.5799, 0.6323, 0.5799, 0.6323, 0.5699, 0.6448, 0.5799, 0.6448, 0.5899, 0.6323, 0.5899, 0.6323, 0.5799, 0.6448, 0.5899, 0.6448, 0.5999, 0.6323, 0.5999, 0.6323, 0.5899, 0.6448, 0.5999, 0.6448, 0.6099, 0.6323, 0.6099, 0.6323, 0.5999, 0.6448, 0.6099, 0.6448, 0.6199, 0.6323, 0.6199, 0.6323, 0.6099, 0.6448, 0.6199, 0.6448, 0.6299, 0.6323, 0.6299, 0.6323, 0.6199, 0.6448, 0.6299, 0.6448, 0.6399, 0.6323, 0.6399, 0.6323, 0.6299, 0.7838, 0.6499, 0.7838, 0.6399, 0.8533, 0.6399, 0.8533, 0.6499, 0.7838, 0.6399, 0.7838, 0.6299, 0.8533, 0.6299, 0.8533, 0.6399, 0.7838, 0.6299, 0.7838, 0.6199, 0.8533, 0.6199, 0.8533, 0.6299, 0.7838, 0.6199, 0.7838, 0.6099, 0.8533, 0.6099, 0.8533, 0.6199, 0.7838, 0.6099, 0.7838, 0.5999, 0.8533, 0.5999, 0.8533, 0.6099, 0.7838, 0.5999, 0.7838, 0.5899, 0.8533, 0.5899, 0.8533, 0.5999, 0.7838, 0.5899, 0.7838, 0.5799, 0.8533, 0.5799, 0.8533, 0.5899, 0.7838, 0.5799, 0.7838, 0.5699, 0.8533, 0.5699, 0.8533, 0.5799, 0.7838, 0.5699, 0.7838, 0.5599, 0.8533, 0.5599, 0.8533, 0.5699, 0.7838, 0.5599, 0.7838, 0.55, 0.8533, 0.55, 0.8533, 0.5599, 0.7838, 0.55, 0.7838, 0.54, 0.8533, 0.54, 0.8533, 0.55, 0.7838, 0.54, 0.7838, 0.53, 0.8533, 0.53, 0.8533, 0.54, 0.6448, 0.52, 0.7143, 0.52, 0.7143, 0.52, 0.6448, 0.52, 0.7838, 0.52, 0.7838, 0.51, 0.8533, 0.51, 0.8533, 0.52, 0.625, 0.2, 0.625, 0.2, 0.625, 0.2, 0.625, 0.2, 0.625, 0.1101, 0.625, 0.1201, 0.625, 0.1201, 0.625, 0.1101, 0.675, 0.1801, 0.6583, 0.1534, 0.6583, 0.1534, 0.675, 0.1801, 0.625, 0.1301, 0.625, 0.1401, 0.625, 0.1401, 0.625, 0.1301, 0.625, 0.1901, 0.625, 0.1901, 0.625, 0.1901, 0.625, 0.1901, 0.625, 0.1501, 0.625, 0.1601, 0.625, 0.1601, 0.625, 0.1501, 0.625, 0.1801, 0.625, 0.1801, 0.625, 0.1801, 0.625, 0.1801, 0.625, 0.1701, 0.625, 0.1801, 0.625, 0.1801, 0.625, 0.1701, 0.6417, 0.1268, 0.625, 0.1001, 0.625, 0.1001, 0.6417, 0.1268, 0.625, 0.1901, 0.625, 0.2, 0.625, 0.2, 0.625, 0.1901, 0.8677, 0.6499, 0.625, 0.1001, 0.625, 0.1001, 0.625, 0.1001, 0.625, 0.1001, 0.625, 0.21, 0.625, 0.22, 0.625, 0.22, 0.625, 0.21, 0.625, 0.1701, 0.625, 0.1701, 0.625, 0.1701, 0.625, 0.1701, 0.625, 0.23, 0.625, 0.24, 0.625, 0.24, 0.625, 0.23, 0.625, 0.75, 0.625, 0.75, 0.625, 0.0, 0.625, 0.0, 0.625, 0.6399, 0.6417, 0.1268, 0.6583, 0.1534, 0.625, 0.6299, 0.625, 0.6299, 0.6583, 0.1534, 0.675, 0.1801, 0.625, 0.6199, 0.625, 0.6199, 0.675, 0.1801, 0.6917, 0.2068, 0.625, 0.6099, 0.625, 0.6099, 0.6917, 0.2068, 0.7083, 0.2334, 0.625, 0.5999, 0.625, 0.5999, 0.7083, 0.2334, 0.725, 0.2601, 0.625, 0.5899, 0.625, 0.5899, 0.725, 0.2601, 0.7417, 0.2867, 0.625, 0.5799, 0.625, 0.5799, 0.7417, 0.2867, 0.7583, 0.3134, 0.625, 0.5699, 0.625, 0.5699, 0.7583, 0.3134, 0.775, 0.3401, 0.625, 0.5599, 0.625, 0.5599, 0.775, 0.3401, 0.7917, 0.3667, 0.625, 0.55, 0.625, 0.55, 0.7917, 0.3667, 0.8083, 0.3934, 0.625, 0.54, 0.625, 0.54, 0.8083, 0.3934, 0.825, 0.42, 0.625, 0.53, 0.625, 0.53, 0.825, 0.42, 0.8417, 0.4467, 0.625, 0.52, 0.625, 0.52, 0.8417, 0.4467, 0.8583, 0.4733, 0.625, 0.51, 0.625, 0.5899, 0.625, 0.5799, 0.625, 0.5799, 0.625, 0.5899, 0.625, 0.6399, 0.625, 0.6299, 0.625, 0.6299, 0.625, 0.6399, 0.625, 0.5599, 0.625, 0.5599, 0.625, 0.5599, 0.625, 0.5599, 0.625, 0.6199, 0.625, 0.6099, 0.625, 0.6099, 0.625, 0.6199, 0.625, 0.6499, 0.625, 0.6399, 0.625, 0.6399, 0.625, 0.6499, 0.625, 0.5999, 0.625, 0.5899, 0.625, 0.5899, 0.625, 0.5999, 0.625, 0.5799, 0.625, 0.5699, 0.625, 0.5699, 0.625, 0.5799, 0.625, 0.5699, 0.625, 0.5699, 0.625, 0.5699, 0.625, 0.5699, 0.625, 0.5599, 0.625, 0.55, 0.625, 0.55, 0.625, 0.5599, 0.625, 0.5699, 0.625, 0.5599, 0.625, 0.5599, 0.625, 0.5699, 0.625, 0.54, 0.625, 0.53, 0.625, 0.53, 0.625, 0.54, 0.625, 0.5799, 0.625, 0.5799, 0.625, 0.5799, 0.625, 0.5799, 0.625, 0.52, 0.625, 0.51, 0.625, 0.51, 0.625, 0.52, 0.625, 0.6499, 0.625, 0.6399, 0.625, 0.6399, 0.625, 0.6499, 0.625, 0.6299, 0.625, 0.6199, 0.625, 0.6199, 0.625, 0.6299, 0.625, 0.6099, 0.625, 0.5999, 0.625, 0.5999, 0.625, 0.6099, 0.625, 0.5899, 0.625, 0.5799, 0.625, 0.5799, 0.625, 0.5899, 0.625, 0.5699, 0.625, 0.5599, 0.625, 0.5599, 0.625, 0.5699, 0.625, 0.55, 0.625, 0.54, 0.625, 0.54, 0.625, 0.55, 0.625, 0.53, 0.625, 0.52, 0.625, 0.52, 0.625, 0.53, 0.625, 0.55, 0.625, 0.55, 0.625, 0.55, 0.625, 0.55, 0.625, 0.54, 0.625, 0.54, 0.625, 0.54, 0.625, 0.54, 0.625, 0.6099, 0.625, 0.5999, 0.625, 0.5999, 0.625, 0.6099, 0.625, 0.53, 0.625, 0.53, 0.625, 0.53, 0.625, 0.53, 0.625, 0.52, 0.625, 0.52, 0.625, 0.52, 0.625, 0.52, 0.625, 0.6299, 0.625, 0.6199, 0.625, 0.6199, 0.625, 0.6299, 0.625, 0.6399, 0.625, 0.6399, 0.625, 0.6399, 0.625, 0.6399, 0.625, 0.6299, 0.625, 0.6299, 0.625, 0.6299, 0.625, 0.6299, 0.625, 0.6399, 0.625, 0.6399, 0.625, 0.6399, 0.6251, 0.6399, 0.6323, 0.6399, 0.625, 0.6199, 0.625, 0.6199, 0.625, 0.6199, 0.625, 0.6199, 0.625, 0.6499, 0.625, 0.6499, 0.625, 0.6499, 0.625, 0.6499, 0.625, 0.53, 0.625, 0.52, 0.625, 0.52, 0.625, 0.53, 0.625, 0.6099, 0.625, 0.6099, 0.625, 0.6099, 0.625, 0.6099, 0.6323, 0.6399, 0.6323, 0.6499, 0.625, 0.6499, 0.625, 0.6399, 0.625, 0.5999, 0.625, 0.5999, 0.625, 0.5999, 0.625, 0.5999, 0.625, 0.55, 0.625, 0.54, 0.625, 0.54, 0.625, 0.55, 0.625, 0.5899, 0.625, 0.5899, 0.625, 0.5899, 0.625, 0.5899, 0.625, 0.6499, 0.625, 0.6499, 0.625, 0.6499, 0.625, 0.6499, 0.6323, 0.6499, 0.625, 0.6299, 0.625, 0.6299, 0.6323, 0.6299, 0.6252, 0.6299, 0.625, 0.6299, 0.625, 0.6199, 0.6251, 0.6199, 0.6252, 0.6199, 0.6323, 0.6199, 0.625, 0.6199, 0.6323, 0.6199, 0.6323, 0.6299, 0.625, 0.6299, 0.625, 0.6199, 0.625, 0.5999, 0.6251, 0.5999, 0.6254, 0.5999, 0.6323, 0.5999, 0.625, 0.5999, 0.625, 0.5799, 0.6251, 0.5799, 0.6255, 0.5799, 0.6323, 0.5799, 0.625, 0.5799, 0.625, 0.5599, 0.6252, 0.5599, 0.6257, 0.5599, 0.6323, 0.5599, 0.625, 0.5599, 0.625, 0.54, 0.6252, 0.54, 0.6259, 0.54, 0.6323, 0.54, 0.625, 0.54, 0.625, 0.52, 0.6253, 0.52, 0.626, 0.52, 0.6323, 0.52, 0.625, 0.52, 0.625, 0.6099, 0.625, 0.6099, 0.6323, 0.6099, 0.6253, 0.6099, 0.6251, 0.6099, 0.625, 0.5899, 0.625, 0.5899, 0.6323, 0.5899, 0.6255, 0.5899, 0.6251, 0.5899, 0.625, 0.5699, 0.625, 0.5699, 0.6323, 0.5699, 0.6256, 0.5699, 0.6252, 0.5699, 0.625, 0.55, 0.625, 0.55, 0.6323, 0.55, 0.6258, 0.55, 0.6252, 0.55, 0.625, 0.53, 0.625, 0.53, 0.6323, 0.53, 0.6259, 0.53, 0.6252, 0.53, 0.6323, 0.5999, 0.6323, 0.6099, 0.625, 0.6099, 0.625, 0.5999, 0.6323, 0.5799, 0.6323, 0.5899, 0.625, 0.5899, 0.625, 0.5799, 0.6323, 0.5599, 0.6323, 0.5699, 0.625, 0.5699, 0.625, 0.5599, 0.6323, 0.54, 0.6323, 0.55, 0.625, 0.55, 0.625, 0.54, 0.6323, 0.52, 0.6323, 0.53, 0.625, 0.53, 0.625, 0.52, 0.625, 0.1001, 0.625, 0.1101, 0.625, 0.1101, 0.625, 0.1001, 0.625, 0.1201, 0.625, 0.1301, 0.625, 0.1301, 0.625, 0.1201, 0.625, 0.1401, 0.625, 0.1501, 0.625, 0.1501, 0.625, 0.1401, 0.625, 0.1601, 0.625, 0.1701, 0.625, 0.1701, 0.625, 0.1601, 0.625, 0.1801, 0.625, 0.1901, 0.625, 0.1901, 0.625, 0.1801, 0.625, 0.2, 0.625, 0.21, 0.625, 0.21, 0.625, 0.2, 0.625, 0.22, 0.625, 0.23, 0.625, 0.23, 0.625, 0.22, 0.625, 0.1201, 0.625, 0.1201, 0.625, 0.1201, 0.625, 0.1201, 0.8677, 0.6299, 0.625, 0.21, 0.625, 0.21, 0.625, 0.21, 0.625, 0.21, 0.7083, 0.2334, 0.6917, 0.2068, 0.6917, 0.2068, 0.7083, 0.2334, 0.625, 0.22, 0.625, 0.22, 0.625, 0.22, 0.625, 0.22, 0.625, 0.1401, 0.625, 0.1401, 0.625, 0.1401, 0.625, 0.1401, 0.8677, 0.6099, 0.625, 0.1001, 0.625, 0.1001, 0.625, 0.1001, 0.625, 0.1001, 0.625, 0.23, 0.625, 0.23, 0.625, 0.23, 0.625, 0.23, 0.7417, 0.2867, 0.725, 0.2601, 0.725, 0.2601, 0.7417, 0.2867, 0.625, 0.1101, 0.625, 0.1101, 0.625, 0.1101, 0.625, 0.1101, 0.625, 0.1601, 0.625, 0.1601, 0.625, 0.1601, 0.625, 0.1601, 0.8677, 0.5899, 0.625, 0.1201, 0.625, 0.1201, 0.625, 0.1201, 0.625, 0.1201, 0.775, 0.3401, 0.7583, 0.3134, 0.7583, 0.3134, 0.775, 0.3401, 0.625, 0.1301, 0.625, 0.1301, 0.625, 0.1301, 0.625, 0.1301, 0.625, 0.1801, 0.625, 0.1801, 0.625, 0.1801, 0.625, 0.1801, 0.8677, 0.5699, 0.625, 0.1401, 0.625, 0.1401, 0.625, 0.1401, 0.625, 0.1401, 0.8083, 0.3934, 0.7917, 0.3667, 0.7917, 0.3667, 0.8083, 0.3934, 0.625, 0.1501, 0.625, 0.1501, 0.625, 0.1501, 0.625, 0.1501, 0.625, 0.2, 0.625, 0.2, 0.625, 0.2, 0.625, 0.2, 0.8677, 0.55, 0.625, 0.22, 0.625, 0.22, 0.625, 0.22, 0.625, 0.22, 0.8677, 0.53, 0.8417, 0.4467, 0.825, 0.42, 0.825, 0.42, 0.8417, 0.4467, 0.625, 0.1601, 0.625, 0.1601, 0.625, 0.1601, 0.625, 0.1601, 0.625, 0.1101, 0.625, 0.1101, 0.8677, 0.6399, 0.875, 0.6399, 0.625, 0.1101, 0.625, 0.1301, 0.625, 0.1301, 0.8677, 0.6199, 0.875, 0.6199, 0.625, 0.1301, 0.625, 0.1501, 0.625, 0.1501, 0.8677, 0.5999, 0.875, 0.5999, 0.625, 0.1501, 0.625, 0.1701, 0.625, 0.1701, 0.8677, 0.5799, 0.875, 0.5799, 0.625, 0.1701, 0.625, 0.1901, 0.625, 0.1901, 0.8677, 0.5599, 0.875, 0.5599, 0.625, 0.1901, 0.625, 0.21, 0.625, 0.21, 0.8677, 0.54, 0.875, 0.54, 0.625, 0.21, 0.625, 0.23, 0.625, 0.23, 0.8677, 0.52, 0.875, 0.52, 0.625, 0.23, 0.8677, 0.53, 0.8677, 0.52, 0.625, 0.23, 0.625, 0.22, 0.8677, 0.55, 0.8677, 0.54, 0.625, 0.21, 0.625, 0.2, 0.8677, 0.5699, 0.8677, 0.5599, 0.625, 0.1901, 0.625, 0.1801, 0.8677, 0.5899, 0.8677, 0.5799, 0.625, 0.1701, 0.625, 0.1601, 0.8677, 0.6099, 0.8677, 0.5999, 0.625, 0.1501, 0.625, 0.1401, 0.8677, 0.6299, 0.8677, 0.6199, 0.625, 0.1301, 0.625, 0.1201, 0.8677, 0.6499, 0.8677, 0.6399, 0.625, 0.1101, 0.625, 0.1001, 0.6448, 0.52, 0.6448, 0.51, 0.7143, 0.51, 0.7143, 0.52, 0.749, 0.52, 0.749, 0.51, 0.7838, 0.51, 0.7838, 0.52, 0.7838, 0.52, 0.8533, 0.52, 0.8533, 0.52, 0.7838, 0.52, 0.6448, 0.53, 0.6448, 0.52, 0.6448, 0.52, 0.6448, 0.53, 0.6448, 0.54, 0.6448, 0.53, 0.7143, 0.53, 0.7143, 0.54, 0.749, 0.54, 0.749, 0.53, 0.7838, 0.53, 0.7838, 0.54, 0.6448, 0.55, 0.6448, 0.54, 0.7143, 0.54, 0.7143, 0.55, 0.749, 0.55, 0.749, 0.54, 0.7838, 0.54, 0.7838, 0.55, 0.6448, 0.5599, 0.6448, 0.55, 0.7143, 0.55, 0.7143, 0.5599, 0.749, 0.5599, 0.749, 0.55, 0.7838, 0.55, 0.7838, 0.5599, 0.6448, 0.5699, 0.6448, 0.5599, 0.7143, 0.5599, 0.7143, 0.5699, 0.749, 0.5699, 0.749, 0.5599, 0.7838, 0.5599, 0.7838, 0.5699, 0.6448, 0.5799, 0.6448, 0.5699, 0.7143, 0.5699, 0.7143, 0.5799, 0.749, 0.5799, 0.749, 0.5699, 0.7838, 0.5699, 0.7838, 0.5799, 0.6448, 0.5899, 0.6448, 0.5799, 0.7143, 0.5799, 0.7143, 0.5899, 0.749, 0.5899, 0.749, 0.5799, 0.7838, 0.5799, 0.7838, 0.5899, 0.6448, 0.5999, 0.6448, 0.5899, 0.7143, 0.5899, 0.7143, 0.5999, 0.749, 0.5999, 0.749, 0.5899, 0.7838, 0.5899, 0.7838, 0.5999, 0.6448, 0.6099, 0.6448, 0.5999, 0.7143, 0.5999, 0.7143, 0.6099, 0.749, 0.6099, 0.749, 0.5999, 0.7838, 0.5999, 0.7838, 0.6099, 0.6448, 0.6199, 0.6448, 0.6099, 0.7143, 0.6099, 0.7143, 0.6199, 0.749, 0.6199, 0.749, 0.6099, 0.7838, 0.6099, 0.7838, 0.6199, 0.6448, 0.6299, 0.6448, 0.6199, 0.7143, 0.6199, 0.7143, 0.6299, 0.749, 0.6299, 0.749, 0.6199, 0.7838, 0.6199, 0.7838, 0.6299, 0.6448, 0.6399, 0.6448, 0.6299, 0.7143, 0.6299, 0.7143, 0.6399, 0.749, 0.6399, 0.749, 0.6299, 0.7838, 0.6299, 0.7838, 0.6399, 0.6448, 0.6499, 0.6448, 0.6399, 0.7143, 0.6399, 0.7143, 0.6499, 0.749, 0.6499, 0.749, 0.6399, 0.7838, 0.6399, 0.7838, 0.6499, 0.6448, 0.6499, 0.7143, 0.6499, 0.7143, 0.75, 0.6448, 0.75, 0.749, 0.6499, 0.7838, 0.6499, 0.7838, 0.75, 0.749, 0.75, 0.6448, 0.51, 0.6448, 0.5, 0.7143, 0.5, 0.7143, 0.51, 0.749, 0.51, 0.749, 0.5, 0.7838, 0.5, 0.7838, 0.51, 0.8533, 0.75, 0.8533, 0.75, 0.7838, 0.75, 0.7838, 0.75, 0.749, 0.75, 0.749, 0.75, 0.7143, 0.75, 0.7143, 0.75, 0.7143, 0.52, 0.7143, 0.53, 0.7143, 0.53, 0.7143, 0.52, 0.8533, 0.52, 0.8533, 0.53, 0.8533, 0.53, 0.8533, 0.52, 0.749, 0.53, 0.749, 0.52, 0.7838, 0.52, 0.7838, 0.53, 0.7143, 0.53, 0.6448, 0.53, 0.6448, 0.53, 0.7143, 0.53, 0.749, 0.52, 0.7838, 0.52, 0.7838, 0.52, 0.749, 0.52, 0.8533, 0.53, 0.7838, 0.53, 0.7838, 0.53, 0.8533, 0.53, 0.749, 0.53, 0.7143, 0.53, 0.7143, 0.53, 0.749, 0.53, 0.8533, 0.52, 0.8533, 0.53, 0.8533, 0.53, 0.8533, 0.52, 0.7838, 0.53, 0.7838, 0.52, 0.8533, 0.52, 0.8533, 0.53, 0.6448, 0.53, 0.6448, 0.52, 0.7143, 0.52, 0.7143, 0.53, 0.6448, 0.52, 0.7143, 0.52, 0.7143, 0.52, 0.6448, 0.52, 0.7143, 0.53, 0.6448, 0.53, 0.6448, 0.53, 0.7143, 0.53, 0.8533, 0.53, 0.7838, 0.53, 0.7838, 0.53, 0.8533, 0.53, 0.6448, 0.53, 0.6448, 0.52, 0.6448, 0.52, 0.6448, 0.53, 0.7838, 0.53, 0.7838, 0.52, 0.7838, 0.52, 0.7838, 0.53, 0.7838, 0.52, 0.8533, 0.52, 0.8533, 0.52, 0.7838, 0.52, 0.749, 0.75, 0.749, 0.75, 0.7143, 0.75, 0.7143, 0.75, 0.8533, 0.75, 0.8533, 0.75, 0.7838, 0.75, 0.7838, 0.75, 0.625, 0.75, 0.625, 0.75, 0.625, 0.0, 0.625, 0.0, 0.6323, 0.75, 0.6323, 0.75, 0.6448, 0.75, 0.6448, 0.75, 0.625, 0.75, 0.625, 0.75, 0.6323, 0.75, 0.6323, 0.75, 0.625, 0.75, 0.625, 0.75, 0.625, 0.75, 0.625, 0.75, 0.625, 0.75, 0.625, 0.75, 0.625, 0.75, 0.625, 0.75, 0.8677, 0.75, 0.8677, 0.75, 0.8533, 0.75, 0.8533, 0.75, 0.875, 0.75, 0.875, 0.75, 0.8677, 0.75, 0.8677, 0.75, 0.625, 0.0, 0.625, 0.0, 0.625, 0.0, 0.625, 0.0, 0.625, 0.0, 0.625, 0.0, 0.625, 0.0, 0.625, 0.0, 0.625, 0.75, 0.625, 0.75, 0.625, 0.75, 0.625, 0.75, 0.7143, 0.75, 0.7143, 0.75, 0.6448, 0.75, 0.6448, 0.75, 0.625, 0.0, 0.625, 0.0, 0.625, 0.0, 0.625, 0.0, 0.625, 0.75, 0.625, 0.75, 0.625, 0.75, 0.625, 0.75, 0.625, 0.75, 0.625, 0.75, 0.625, 0.75, 0.625, 0.75, 0.625, 0.75, 0.625, 0.75, 0.625, 0.75, 0.625, 0.75, 0.625, 0.75, 0.625, 0.75, 0.625, 0.75, 0.625, 0.75, 0.625, 0.75, 0.625, 0.75, 0.6323, 0.75, 0.6323, 0.75, 0.625, 0.75, 0.625, 0.75, 0.6323, 0.75, 0.6323, 0.75, 0.6323, 0.75, 0.6323, 0.75, 0.6448, 0.75, 0.6448, 0.75, 0.6323, 0.75, 0.6323, 0.75, 0.6448, 0.75, 0.6448, 0.75, 0.749, 0.75, 0.749, 0.75, 0.7143, 0.75, 0.7143, 0.75, 0.7838, 0.75, 0.7838, 0.75, 0.7838, 0.75, 0.7838, 0.75, 0.8533, 0.75, 0.8533, 0.75, 0.7838, 0.75, 0.7838, 0.75, 0.8533, 0.75, 0.8533, 0.75, 0.7838, 0.75, 0.7838, 0.75, 0.625, 0.75, 0.625, 0.75, 0.625, 0.0, 0.625, 0.0, 0.625, 0.75, 0.625, 0.75, 0.625, 0.0, 0.625, 0.0, 0.8677, 0.75, 0.8677, 0.75, 0.8533, 0.75, 0.8533, 0.75, 0.8677, 0.75, 0.8677, 0.75, 0.8533, 0.75, 0.8533, 0.75, 0.875, 0.75, 0.875, 0.75, 0.8677, 0.75, 0.8677, 0.75, 0.875, 0.75, 0.875, 0.75, 0.8677, 0.75, 0.8677, 0.75, 0.625, 0.0, 0.625, 0.0, 0.625, 0.0, 0.625, 0.0, 0.625, 0.0, 0.625, 0.0, 0.625, 0.0, 0.625, 0.0, 0.625, 0.0, 0.625, 0.0, 0.625, 0.0, 0.625, 0.0, 0.625, 0.0, 0.625, 0.0, 0.625, 0.0, 0.625, 0.0, 0.625, 0.75, 0.625, 0.75, 0.625, 0.75, 0.625, 0.75, 0.625, 0.75, 0.625, 0.75, 0.625, 0.75, 0.625, 0.75, 0.7143, 0.75, 0.7143, 0.75, 0.6448, 0.75, 0.6448, 0.75, 0.7143, 0.75, 0.7143, 0.75, 0.6448, 0.75, 0.6448, 0.75, 0.625, 0.0, 0.625, 0.0, 0.625, 0.0, 0.625, 0.0, 0.625, 0.0, 0.625, 0.0, 0.625, 0.0, 0.625, 0.0, 0.749, 0.75, 0.749, 0.75, 0.7143, 0.75, 0.7143, 0.75, 0.749, 0.75, 0.7838, 0.75, 0.7838, 0.75, 0.749, 0.75, 0.749, 0.75, 0.7143, 0.75, 0.7143, 0.75, 0.749, 0.75, 0.7143, 0.75, 0.7143, 0.75, 0.7143, 0.75, 0.7143, 0.75, 0.7838, 0.75, 0.749, 0.75, 0.749, 0.75, 0.7838, 0.75, 0.7143, 0.75, 0.749, 0.75, 0.749, 0.75, 0.7143, 0.75, 0.7838, 0.75, 0.7838, 0.75, 0.749, 0.75, 0.749, 0.75, 0.7838, 0.75, 0.7838, 0.75, 0.749, 0.75, 0.749, 0.75, 0.7838, 0.75, 0.7838, 0.75, 0.749, 0.75, 0.749, 0.75, 0.7838, 0.53, 0.749, 0.53, 0.749, 0.53, 0.7838, 0.53, 0.7143, 0.52, 0.749, 0.52, 0.749, 0.52, 0.7143, 0.52, 0.7143, 0.53, 0.7143, 0.52, 0.749, 0.52, 0.749, 0.53, 0.7838, 0.75, 0.7838, 0.75, 0.749, 0.75, 0.749, 0.75, 0.7143, 0.51, 0.7143, 0.5, 0.749, 0.5, 0.749, 0.51, 0.7143, 0.6499, 0.749, 0.6499, 0.749, 0.75, 0.7143, 0.75, 0.7143, 0.6499, 0.7143, 0.6399, 0.749, 0.6399, 0.749, 0.6499, 0.7143, 0.6399, 0.7143, 0.6299, 0.749, 0.6299, 0.749, 0.6399, 0.7143, 0.6299, 0.7143, 0.6199, 0.749, 0.6199, 0.749, 0.6299, 0.7143, 0.6199, 0.7143, 0.6099, 0.749, 0.6099, 0.749, 0.6199, 0.7143, 0.6099, 0.7143, 0.5999, 0.749, 0.5999, 0.749, 0.6099, 0.7143, 0.5999, 0.7143, 0.5899, 0.749, 0.5899, 0.749, 0.5999, 0.7143, 0.5899, 0.7143, 0.5799, 0.749, 0.5799, 0.749, 0.5899, 0.7143, 0.5799, 0.7143, 0.5699, 0.749, 0.5699, 0.749, 0.5799, 0.7143, 0.5699, 0.7143, 0.5599, 0.749, 0.5599, 0.749, 0.5699, 0.7143, 0.5599, 0.7143, 0.55, 0.749, 0.55, 0.749, 0.5599, 0.7143, 0.55, 0.7143, 0.54, 0.749, 0.54, 0.749, 0.55, 0.7143, 0.54, 0.7143, 0.53, 0.749, 0.53, 0.749, 0.54, 0.7143, 0.52, 0.7143, 0.51, 0.749, 0.51, 0.749, 0.52, 0.8533, 0.75, 0.7838, 0.75, 0.7838, 0.75, 0.8533, 0.75, 0.625, 0.0, 0.625, 0.0, 0.625, 0.0, 0.625, 0.0, 0.7143, 0.75, 0.7143, 0.75, 0.6448, 0.75, 0.6448, 0.75, 0.625, 0.75, 0.625, 0.75, 0.625, 0.75, 0.625, 0.75, 0.8533, 0.75, 0.8677, 0.75, 0.8677, 0.75, 0.8533, 0.75, 0.7838, 0.75, 0.7838, 0.75, 0.749, 0.75, 0.625, 0.0, 0.625, 0.0, 0.625, 0.0, 0.625, 0.0, 0.8677, 0.75, 0.8533, 0.75, 0.8533, 0.75, 0.8677, 0.75, 0.625, 0.75, 0.625, 0.75, 0.625, 0.0, 0.625, 0.0, 0.625, 0.1001, 0.6417, 0.1268, 0.625, 0.6399, 0.625, 0.6499, 0.625, 0.0, 0.625, 0.0, 0.625, 0.0, 0.625, 0.0, 0.749, 0.75, 0.749, 0.75, 0.7143, 0.75, 0.7143, 0.75, 0.6323, 0.75, 0.6323, 0.75, 0.6448, 0.75, 0.6448, 0.75, 0.625, 0.75, 0.625, 0.75, 0.6323, 0.75, 0.6323, 0.75, 0.625, 0.75, 0.625, 0.75, 0.625, 0.75, 0.625, 0.75, 0.625, 0.75, 0.625, 0.75, 0.625, 0.75, 0.625, 0.75, 0.625, 0.0, 0.625, 0.0, 0.625, 0.0, 0.625, 0.0, 0.625, 0.0, 0.625, 0.0, 0.625, 0.0, 0.625, 0.0, 0.625, 0.0, 0.625, 0.0, 0.625, 0.0, 0.625, 0.0, 0.625, 0.0, 0.625, 0.0, 0.625, 0.0, 0.625, 0.0, 0.625, 0.1601, 0.625, 0.1601, 0.625, 0.1601, 0.625, 0.1601, 0.625, 0.1501, 0.625, 0.1501, 0.625, 0.1501, 0.625, 0.1501, 0.625, 0.1401, 0.625, 0.1401, 0.625, 0.1401, 0.625, 0.1401, 0.625, 0.1301, 0.625, 0.1301, 0.625, 0.1301, 0.625, 0.1301, 0.625, 0.1201, 0.625, 0.1201, 0.625, 0.1201, 0.625, 0.1201, 0.625, 0.1101, 0.625, 0.1101, 0.625, 0.1101, 0.625, 0.1101, 0.625, 0.23, 0.625, 0.23, 0.625, 0.23, 0.625, 0.23, 0.625, 0.1001, 0.625, 0.1001, 0.625, 0.1001, 0.625, 0.1001, 0.625, 0.22, 0.625, 0.22, 0.625, 0.22, 0.625, 0.22, 0.625, 0.21, 0.625, 0.21, 0.625, 0.21, 0.625, 0.21, 0.625, 0.22, 0.625, 0.23, 0.625, 0.23, 0.625, 0.22, 0.625, 0.2, 0.625, 0.21, 0.625, 0.21, 0.625, 0.2, 0.625, 0.1801, 0.625, 0.1901, 0.625, 0.1901, 0.625, 0.1801, 0.625, 0.1601, 0.625, 0.1701, 0.625, 0.1701, 0.625, 0.1601, 0.625, 0.1401, 0.625, 0.1501, 0.625, 0.1501, 0.625, 0.1401, 0.625, 0.1201, 0.625, 0.1301, 0.625, 0.1301, 0.625, 0.1201, 0.625, 0.1001, 0.625, 0.1101, 0.625, 0.1101, 0.625, 0.1001, 0.625, 0.23, 0.625, 0.24, 0.625, 0.24, 0.625, 0.23, 0.625, 0.1701, 0.625, 0.1701, 0.625, 0.1701, 0.625, 0.1701, 0.625, 0.21, 0.625, 0.22, 0.625, 0.22, 0.625, 0.21, 0.625, 0.1901, 0.625, 0.2, 0.625, 0.2, 0.625, 0.1901, 0.625, 0.1701, 0.625, 0.1801, 0.625, 0.1801, 0.625, 0.1701, 0.625, 0.1801, 0.625, 0.1801, 0.625, 0.1801, 0.625, 0.1801, 0.625, 0.1501, 0.625, 0.1601, 0.625, 0.1601, 0.625, 0.1501, 0.625, 0.1901, 0.625, 0.1901, 0.625, 0.1901, 0.625, 0.1901, 0.625, 0.1301, 0.625, 0.1401, 0.625, 0.1401, 0.625, 0.1301, 0.625, 0.1101, 0.625, 0.1201, 0.625, 0.1201, 0.625, 0.1101, 0.625, 0.2, 0.625, 0.2, 0.625, 0.2, 0.625, 0.2, 0.625, 0.24, 0.625, 0.25, 0.625, 0.25, 0.625, 0.24, 0.625, 0.0, 0.625, 0.0, 0.625, 0.0, 0.625, 0.0, 0.625, 0.1001, 0.625, 0.0, 0.625, 0.0, 0.625, 0.1001, 0.625, 0.0, 0.625, 0.0, 0.625, 0.0, 0.625, 0.0, 0.625, 0.0, 0.625, 0.0, 0.625, 0.0, 0.625, 0.0, 0.625, 0.0, 0.625, 0.0, 0.625, 0.0, 0.625, 0.0, 0.875, 0.75, 0.875, 0.75, 0.8677, 0.75, 0.8677, 0.75, 0.8677, 0.75, 0.8677, 0.75, 0.8533, 0.75, 0.8533, 0.75, 0.8533, 0.75, 0.8533, 0.75, 0.7838, 0.75, 0.7838, 0.75, 0.625, 0.0, 0.625, 0.0, 0.625, 0.0, 0.625, 0.0, 0.7838, 0.75, 0.749, 0.75, 0.7838, 0.75, 0.625, 0.0, 0.625, 0.0, 0.625, 0.0, 0.625, 0.0, 0.7838, 0.75, 0.8533, 0.75, 0.8533, 0.75, 0.7838, 0.75, 0.749, 0.75, 0.7838, 0.75, 0.7838, 0.75, 0.749, 0.75, 0.625, 0.0, 0.625, 0.0, 0.625, 0.0, 0.625, 0.0, 0.8677, 0.75, 0.875, 0.75, 0.875, 0.75, 0.8677, 0.75, 0.625, 0.0, 0.625, 0.0, 0.625, 0.0, 0.625, 0.0, 0.875, 0.75, 0.8677, 0.75, 0.8677, 0.75, 0.875, 0.75, 0.625, 0.0, 0.625, 0.0, 0.625, 0.0, 0.625, 0.0, 0.625, 0.0, 0.625, 0.0, 0.625, 0.0, 0.625, 0.0, 0.625, 0.0, 0.625, 0.0, 0.625, 0.0, 0.625, 0.0, 0.625, 0.1001, 0.625, 0.1001, 0.625, 0.0, 0.625, 0.0])
me_cube_001.materials.append(mat_material)
me_cube_001.use_mirror_vertex_groups = False
me_cube_001.update()

# ---- objects
ob_grid = bpy.data.objects.new('grid', me_cube)
ob_slide = bpy.data.objects.new('slide', me_cube_001)
ob_camera = bpy.data.objects.new('Camera', cam_camera)
ob_light = bpy.data.objects.new('Light', light_light)
ob_empty = bpy.data.objects.new('Empty', None)
ob_empty_001 = bpy.data.objects.new('Empty.001', None)

# ---- transforms, parenting, visibility, modifiers, constraints
ob_grid.location = (-1.266e-17, 0.9012, -0.057)
ob_grid.scale = (0.3269, 0.4817, 1.009)
ob_grid.lock_rotations_4d = False
ob_grid.empty_display_type = 'ARROWS'
ob_grid.lineart.crease_threshold = 0.0
ob_slide.location = (-1.499e-16, 0.9387, -0.675)
ob_slide.scale = (0.3269, 0.4817, 1.009)
ob_slide.lock_rotations_4d = False
ob_slide.empty_display_type = 'ARROWS'
ob_slide.lineart.crease_threshold = 0.0
ob_camera.location = (7.359, -6.926, 4.958)
ob_camera.rotation_euler = (1.109, 0.0, 0.8149)
ob_camera.lock_rotations_4d = False
ob_camera.empty_display_type = 'ARROWS'
ob_camera.color = (0.0, 0.0, 0.0, 0.0)
ob_camera.display_type = 'WIRE'
ob_camera.lineart.crease_threshold = 0.0
ob_light.location = (4.076, 1.005, 5.904)
ob_light.rotation_euler = (0.6503, 0.05522, 1.866)
ob_light.lock_rotations_4d = False
ob_light.empty_display_type = 'ARROWS'
ob_light.color = (0.0, 0.0, 0.0, 0.0)
ob_light.lineart.crease_threshold = 0.0
ob_empty.location = (0.0, 0.0, 0.0)
ob_empty.rotation_euler = (1.571, -0.0, 1.571)
ob_empty.empty_display_type = 'IMAGE'
ob_empty.empty_display_size = 5.0
ob_empty.use_empty_image_alpha = True
ob_empty.color = (1.0, 1.0, 1.0, 0.1029)
ob_empty_001.location = (0.0, 4.959e-09, 0.02348)
ob_empty_001.rotation_euler = (1.571, -0.0, -0.0)
ob_empty_001.scale = (0.6889, 0.6889, 0.6889)
ob_empty_001.empty_display_type = 'IMAGE'
ob_empty_001.empty_display_size = 5.0
ob_empty_001.use_empty_image_alpha = True
ob_empty_001.color = (1.0, 1.0, 1.0, 0.1543)

# ---- collection membership
scene.collection.objects.link(ob_grid)
scene.collection.objects.link(ob_slide)
col_env.objects.link(ob_camera)
col_env.objects.link(ob_light)
col_reference.objects.link(ob_empty)
col_reference.objects.link(ob_empty_001)

# ---- scene / render settings (as saved in the file)
scene.camera = ob_camera
scene.frame_start = 1; scene.frame_end = 250; scene.frame_set(1)
scene.render.engine = 'BLENDER_EEVEE_NEXT'
bpy.context.view_layer.update()
